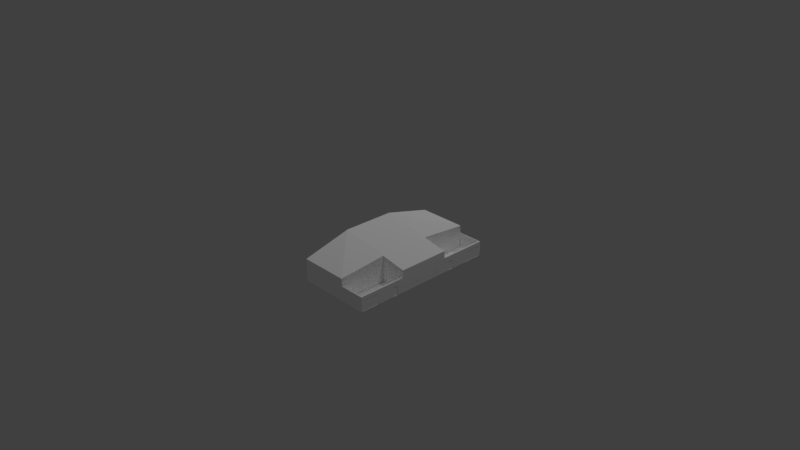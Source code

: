 # Source: CasaGeminada03.blend  (saved by Blender 2.78.0; exported with 4.5.12 LTS)
import bpy
from mathutils import Matrix  # noqa: F401  (used for matrix-valued properties, if any)

bpy.ops.wm.read_factory_settings(use_empty=True)
scene = bpy.context.scene
scene.name = 'Scene'

# ---- collections
col_collection_1 = bpy.data.collections.new('Collection 1'); scene.collection.children.link(col_collection_1)
col_collection_2 = bpy.data.collections.new('Collection 2'); scene.collection.children.link(col_collection_2)
col_collection_11 = bpy.data.collections.new('Collection 11'); scene.collection.children.link(col_collection_11)

# ---- materials (node trees are filled in below, after node groups)
mat_frontcol = bpy.data.materials.new('FrontCol')
mat_frontcol.alpha_threshold = 0.0
mat_frontcol.use_transparent_shadow = False
mat_frontcol.diffuse_color = (1.0, 1.0, 1.0, 1.0)
mat_frontcol.specular_color = (0.3294, 0.3294, 0.3294)
mat_frontcol.roughness = 0.5

# ---- material node trees

# ---- world
world_world = bpy.data.worlds.new('World'); scene.world = world_world
world_world.color = (0.05088, 0.05088, 0.05088)
world_world.use_sun_shadow = False
world_world.sun_shadow_jitter_overblur = 0.0
world_world.cycles.sampling_method = 'MANUAL'

# ---- cameras
cam_camera = bpy.data.cameras.new('Camera')
cam_camera.clip_end = 100.0
cam_camera.lens = 35.0
cam_camera.sensor_width = 32.0
cam_camera.sensor_height = 18.0
cam_camera.ortho_scale = 7.314
cam_camera.dof.focus_distance = 0.0
cam_camera.dof.aperture_fstop = 128.0

# ---- lights
light_lamp_003 = bpy.data.lights.new('Lamp.003', 'POINT')
light_lamp_003.transmission_factor = 0.0
light_lamp_003.cutoff_distance = 30.0
light_lamp_003.energy = 100.0
light_lamp_003.shadow_buffer_clip_start = 1.001
light_lamp_003.shadow_soft_size = 0.1
light_lamp_003.shadow_maximum_resolution = 0.006
light_lamp_003.use_absolute_resolution = True
light_lamp_002 = bpy.data.lights.new('Lamp.002', 'POINT')
light_lamp_002.transmission_factor = 0.0
light_lamp_002.cutoff_distance = 30.0
light_lamp_002.energy = 100.0
light_lamp_002.shadow_buffer_clip_start = 1.001
light_lamp_002.shadow_soft_size = 0.1
light_lamp_002.shadow_maximum_resolution = 0.006
light_lamp_002.use_absolute_resolution = True
light_lamp_001 = bpy.data.lights.new('Lamp.001', 'POINT')
light_lamp_001.transmission_factor = 0.0
light_lamp_001.cutoff_distance = 30.0
light_lamp_001.energy = 100.0
light_lamp_001.shadow_buffer_clip_start = 1.001
light_lamp_001.shadow_soft_size = 0.1
light_lamp_001.shadow_maximum_resolution = 0.006
light_lamp_001.use_absolute_resolution = True
light_lamp = bpy.data.lights.new('Lamp', 'POINT')
light_lamp.transmission_factor = 0.0
light_lamp.cutoff_distance = 30.0
light_lamp.energy = 100.0
light_lamp.shadow_buffer_clip_start = 1.001
light_lamp.shadow_soft_size = 0.1
light_lamp.shadow_maximum_resolution = 0.006
light_lamp.use_absolute_resolution = True

# ---- meshes
me_model_015 = bpy.data.meshes.new('Model.015')
me_model_015.from_pydata([(6.561, 10.0, 0.0), (10.0, 10.0, 0.0), (6.561, 10.0, 2.0), (9.8, 3.494, 2.0), (10.0, 3.494, 2.0), (10.0, 4.327, 1.24), (10.0, 10.0, 2.0), (10.0, 4.327, 0.0), (9.8, 3.494, 0.0), (10.0, 3.494, 0.0), (6.561, 9.9, 0.0), (6.561, 9.9, 2.0), (9.8, 9.9, 2.0), (9.8, 9.9, 0.0), (9.8, 4.327, 1.24), (9.8, 4.327, 0.0), (9.8, 5.007, 0.0), (9.8, 5.007, 1.24), (10.0, 5.007, 1.24), (10.0, 7.365, 1.43), (10.0, 9.679, 1.43), (9.8, 9.679, 1.43), (10.0, 9.679, 0.0), (9.8, 9.679, 0.0), (9.8, 7.365, 1.43), (10.0, 7.365, 0.0), (10.0, 5.007, 0.0), (9.8, 7.365, 0.0), (7.888, 3.494, 0.0), (8.568, 3.494, 1.213), (7.888, 3.494, 1.213), (8.568, 3.494, 0.0), (6.561, 4.331, 1.2), (6.561, 5.281, 1.2), (6.561, 4.331, 0.4824), (6.561, 4.331, 0.8163), (6.561, 5.281, 0.4824), (6.561, 7.9, 1.2), (6.561, 8.851, 1.2), (6.561, 7.9, 0.4824), (6.561, 7.9, 0.8163), (6.561, 8.851, 0.4824), (10.0, 1.278, 1.2), (10.0, 2.228, 1.2), (10.0, 1.278, 0.4824), (10.0, 1.278, 0.8772), (10.0, 2.228, 0.4824), (10.0, 3.494, 2.452), (-9.537e-07, 3.467, 4.125), (6.561, 10.0, 2.426), (10.0, 0.3136, 0.2153), (10.0, 0.3136, 0.0), (10.0, 0.3136, 2.453), (6.832, 3.494, 0.0), (6.832, 3.494, 2.952), (6.561, 3.799, 0.2978), (6.561, 3.8, 2.968), (6.561, 3.8, 0.0), (-3.981e-08, 9.727, 2.496), (0.0, 9.722, 0.0), (0.3339, 10.0, 0.0), (0.333, 10.0, 2.425), (-1.061e-07, 0.3859, 4.128), (0.0, 0.3853, 0.0), (6.561, -10.0, 0.0), (10.0, -10.0, 0.0), (6.561, -10.0, 2.0), (9.8, -3.494, 2.0), (10.0, -3.494, 2.0), (10.0, -4.327, 1.24), (10.0, -10.0, 2.0), (10.0, -4.327, 0.0), (9.8, -3.494, 0.0), (10.0, -3.494, 0.0), (6.561, -9.9, 0.0), (6.561, -9.9, 2.0), (9.8, -9.9, 2.0), (9.8, -9.9, 0.0), (9.8, -4.327, 1.24), (9.8, -4.327, 0.0), (9.8, -5.007, 0.0), (9.8, -5.007, 1.24), (10.0, -5.007, 1.24), (10.0, -7.365, 1.43), (10.0, -9.679, 1.43), (9.8, -9.679, 1.43), (10.0, -9.679, 0.0), (9.8, -9.679, 0.0), (9.8, -7.365, 1.43), (10.0, -7.365, 0.0), (10.0, -5.007, 0.0), (9.8, -7.365, 0.0), (7.888, -3.494, 0.0), (8.568, -3.494, 1.213), (7.888, -3.494, 1.213), (8.568, -3.494, 0.0), (6.561, -4.331, 1.2), (6.561, -5.281, 1.2), (6.561, -4.331, 0.4824), (6.561, -4.331, 0.8163), (6.561, -5.281, 0.4824), (6.561, -7.9, 1.2), (6.561, -8.851, 1.2), (6.561, -7.9, 0.4824), (6.561, -7.9, 0.8163), (6.561, -8.851, 0.4824), (10.0, -1.278, 1.2), (10.0, -2.228, 1.2), (10.0, -1.278, 0.4824), (10.0, -1.278, 0.8772), (10.0, -2.228, 0.4824), (10.0, -3.494, 2.452), (-9.537e-07, -3.467, 4.125), (6.561, -10.0, 2.426), (10.0, -0.3136, 0.2153), (10.0, -0.3136, 0.0), (10.0, -0.3136, 2.453), (6.832, -3.494, 0.0), (6.832, -3.494, 2.952), (6.561, -3.799, 0.2978), (6.561, -3.8, 2.968), (6.561, -3.8, 0.0), (-3.981e-08, -9.727, 2.496), (0.0, -9.722, 0.0), (0.3339, -10.0, 0.0), (0.333, -10.0, 2.425), (-1.061e-07, -0.3859, 4.128), (0.0, -0.3853, 0.0)], [], [(11, 10, 13, 12), (6, 2, 11, 12), (25, 27, 16, 26), (10, 0, 2), (2, 11, 10), (6, 1, 0, 2), (3, 12, 13, 23, 21, 24, 27, 16, 17, 14, 15, 8), (17, 16, 26, 18), (17, 18, 5, 14), (21, 20, 19, 24), (15, 14, 5, 7), (1, 0, 10, 13, 23, 22), (27, 24, 19, 25), (21, 23, 22, 20), (6, 12, 3, 4), (8, 9, 7, 15), (7, 46, 44, 45, 50, 51, 9), (47, 52, 50, 45, 42, 43, 46, 7, 5, 18, 26, 25, 19, 20, 22, 1, 6, 4), (49, 56, 55, 35, 32, 33, 36, 40, 37, 38, 41, 10, 11, 2), (53, 54, 47, 4, 3, 8, 31, 29, 30, 28), (60, 61, 49, 2, 0), (63, 62, 48, 58, 59), (10, 41, 39, 40, 36, 34, 35, 55, 57), (75, 74, 77, 76), (70, 76, 75, 66), (89, 91, 80, 90), (74, 64, 66), (66, 75, 74), (70, 66, 64, 65), (67, 72, 79, 78, 81, 80, 91, 88, 85, 87, 77, 76), (81, 82, 90, 80), (81, 78, 69, 82), (85, 88, 83, 84), (79, 71, 69, 78), (65, 64, 74, 77, 87, 86), (91, 89, 83, 88), (85, 84, 86, 87), (70, 68, 67, 76), (72, 73, 71, 79), (71, 73, 115, 114, 109, 108, 110), (111, 68, 70, 65, 86, 84, 83, 89, 90, 82, 69, 71, 110, 107, 106, 109, 114, 116), (113, 66, 75, 74, 105, 102, 101, 104, 100, 97, 96, 99, 119, 120), (117, 92, 94, 93, 95, 72, 67, 68, 111, 118), (124, 64, 66, 113, 125), (127, 123, 122, 112, 126), (74, 121, 119, 99, 98, 100, 104, 103, 105)])
_uv = me_model_015.uv_layers.new(name='UVMap')
_uv.uv.foreach_set('vector', [-258.3, 78.74, -258.3, 0.0, -385.8, 0.0, -385.8, 78.74, -393.7, 393.7, -258.3, 393.7, -258.3, 389.8, -385.8, 389.8, -393.7, 290.0, -385.8, 290.0, -385.8, 197.1, -393.7, 197.1, -389.8, 0.0, -393.7, 0.0, -393.7, 78.74, -393.7, 78.74, -389.8, 78.74, -389.8, 0.0, 393.7, 78.74, 393.7, 0.0, 258.3, 0.0, 258.3, 78.74, 137.6, 78.74, 389.8, 78.74, 389.8, 0.0, 381.1, 0.0, 381.1, 56.3, 290.0, 56.3, 290.0, 0.0, 197.1, 0.0, 197.1, 48.82, 170.4, 48.82, 170.4, 0.0, 137.6, 0.0, -385.8, 48.82, -385.8, 0.0, -393.7, 0.0, -393.7, 48.82, 385.8, 197.1, 393.7, 197.1, 393.7, 170.4, 385.8, 170.4, 385.8, 381.1, 393.7, 381.1, 393.7, 290.0, 385.8, 290.0, 385.8, 0.0, 385.8, 48.82, 393.7, 48.82, 393.7, 0.0, -393.7, 393.7, -258.3, 393.7, -258.3, 389.8, -385.8, 389.8, -385.8, 381.1, -393.7, 381.1, 385.8, 0.0, 385.8, 56.3, 393.7, 56.3, 393.7, 0.0, -385.8, 56.3, -385.8, 0.0, -393.7, 0.0, -393.7, 56.3, -393.7, 393.7, -385.8, 389.8, -385.8, 137.6, -393.7, 137.6, -385.8, 137.6, -393.7, 137.6, -393.7, 170.4, -385.8, 170.4, -170.4, 0.0, -87.73, 18.99, -50.31, 18.99, -50.31, 34.53, -12.35, 8.475, -12.35, 0.0, -137.6, 0.0, -137.6, 96.54, -12.35, 96.56, -12.35, 8.475, -50.31, 34.53, -50.31, 47.23, -87.73, 47.23, -87.73, 18.99, -170.4, 0.0, -170.4, 48.82, -197.1, 48.82, -197.1, 0.0, -290.0, 0.0, -290.0, 56.3, -381.1, 56.3, -381.1, 0.0, -393.7, 0.0, -393.7, 78.74, -137.6, 78.74, -393.7, 95.52, -149.6, 116.9, -149.6, 11.72, -170.5, 32.14, -170.5, 47.23, -207.9, 47.23, -207.9, 18.99, -311.0, 32.14, -311.0, 47.23, -348.4, 47.23, -348.4, 18.99, -389.8, 0.0, -389.8, 78.74, -393.7, 78.74, 269.0, 1.154e-14, 269.0, 116.2, 393.7, 96.54, 393.7, 78.74, 385.8, 78.74, 385.8, 1.154e-14, 337.3, 1.154e-14, 337.3, 47.74, 310.5, 47.74, 310.5, 1.154e-14, 13.14, 0.0, 13.11, 95.48, 258.3, 95.52, 258.3, 78.74, 258.3, 0.0, 15.17, 0.0, 15.19, 162.5, 136.5, 162.4, 383.0, 98.27, 382.7, 0.0, -389.8, 0.0, -348.4, 18.99, -311.0, 18.99, -311.0, 32.14, -207.9, 18.99, -170.5, 18.99, -170.5, 32.14, -149.6, 11.72, -149.6, 0.0, -258.3, 78.74, -258.3, 0.0, -385.8, 0.0, -385.8, 78.74, -393.7, 393.7, -385.8, 389.8, -258.3, 389.8, -258.3, 393.7, -393.7, 290.0, -385.8, 290.0, -385.8, 197.1, -393.7, 197.1, -389.8, 0.0, -393.7, 0.0, -393.7, 78.74, -393.7, 78.74, -389.8, 78.74, -389.8, 0.0, 393.7, 78.74, 258.3, 78.74, 258.3, 0.0, 393.7, 0.0, 137.6, 78.74, 137.6, 0.0, 170.4, 0.0, 170.4, 48.82, 197.1, 48.82, 197.1, 0.0, 290.0, 0.0, 290.0, 56.3, 381.1, 56.3, 381.1, 0.0, 389.8, 0.0, 389.8, 78.74, -385.8, 48.82, -393.7, 48.82, -393.7, 0.0, -385.8, 0.0, 385.8, 197.1, 385.8, 170.4, 393.7, 170.4, 393.7, 197.1, 385.8, 381.1, 385.8, 290.0, 393.7, 290.0, 393.7, 381.1, 385.8, 0.0, 393.7, 0.0, 393.7, 48.82, 385.8, 48.82, -393.7, 393.7, -258.3, 393.7, -258.3, 389.8, -385.8, 389.8, -385.8, 381.1, -393.7, 381.1, 385.8, 0.0, 393.7, 0.0, 393.7, 56.3, 385.8, 56.3, -385.8, 56.3, -393.7, 56.3, -393.7, 0.0, -385.8, 0.0, -393.7, 393.7, -393.7, 137.6, -385.8, 137.6, -385.8, 389.8, -385.8, 137.6, -393.7, 137.6, -393.7, 170.4, -385.8, 170.4, -170.4, 0.0, -137.6, 0.0, -12.35, 0.0, -12.35, 8.475, -50.31, 34.53, -50.31, 18.99, -87.73, 18.99, -137.6, 96.54, -137.6, 78.74, -393.7, 78.74, -393.7, 0.0, -381.1, 0.0, -381.1, 56.3, -290.0, 56.3, -290.0, 0.0, -197.1, 0.0, -197.1, 48.82, -170.4, 48.82, -170.4, 0.0, -87.73, 18.99, -87.73, 47.23, -50.31, 47.23, -50.31, 34.53, -12.35, 8.475, -12.35, 96.56, -393.7, 95.52, -393.7, 78.74, -389.8, 78.74, -389.8, 0.0, -348.4, 18.99, -348.4, 47.23, -311.0, 47.23, -311.0, 32.14, -207.9, 18.99, -207.9, 47.23, -170.5, 47.23, -170.5, 32.14, -149.6, 11.72, -149.6, 116.9, 269.0, 1.154e-14, 310.5, 1.154e-14, 310.5, 47.74, 337.3, 47.74, 337.3, 1.154e-14, 385.8, 1.154e-14, 385.8, 78.74, 393.7, 78.74, 393.7, 96.54, 269.0, 116.2, 13.14, 0.0, 258.3, 0.0, 258.3, 78.74, 258.3, 95.52, 13.11, 95.48, 15.17, 0.0, 382.7, 0.0, 383.0, 98.27, 136.5, 162.4, 15.19, 162.5, -389.8, 0.0, -149.6, 0.0, -149.6, 11.72, -170.5, 32.14, -170.5, 18.99, -207.9, 18.99, -311.0, 32.14, -311.0, 18.99, -348.4, 18.99])
_uv.active_render = True
_uv = me_model_015.uv_layers.new(name='UVMap.001')
_uv.uv.foreach_set('vector', [0.0, 0.0, 0.0, 0.0, 0.0, 0.0, 0.0, 0.0, 0.0, 0.0, 0.0, 0.0, 0.0, 0.0, 0.0, 0.0, 0.0, 0.0, 0.0, 0.0, 0.0, 0.0, 0.0, 0.0, 0.0, 0.0, 0.0, 0.0, 0.0, 0.0, 0.0, 0.0, 0.0, 0.0, 0.0, 0.0, 0.0, 0.0, 0.0, 0.0, 0.0, 0.0, 0.0, 0.0, 0.0, 0.0, 0.0, 0.0, 0.0, 0.0, 0.0, 0.0, 0.0, 0.0, 0.0, 0.0, 0.0, 0.0, 0.0, 0.0, 0.0, 0.0, 0.0, 0.0, 0.0, 0.0, 0.0, 0.0, 0.0, 0.0, 0.0, 0.0, 0.0, 0.0, 0.0, 0.0, 0.0, 0.0, 0.0, 0.0, 0.0, 0.0, 0.0, 0.0, 0.0, 0.0, 0.0, 0.0, 0.0, 0.0, 0.0, 0.0, 0.0, 0.0, 0.0, 0.0, 0.0, 0.0, 0.0, 0.0, 0.0, 0.0, 0.0, 0.0, 0.0, 0.0, 0.0, 0.0, 0.0, 0.0, 0.0, 0.0, 0.0, 0.0, 0.0, 0.0, 0.0, 0.0, 0.0, 0.0, 0.0, 0.0, 0.0, 0.0, 0.0, 0.0, 0.0, 0.0, 0.0, 0.0, 0.0, 0.0, 0.0, 0.0, 0.0, 0.0, 0.0, 0.0, 0.0, 0.0, 0.0, 0.0, 0.0, 0.0, 0.0, 0.0, 0.0, 0.0, 0.0, 0.0, 0.0, 0.0, 0.0, 0.0, 0.0, 0.0, 0.0, 0.0, 0.0, 0.0, 0.0, 0.0, 0.0, 0.0, 0.0, 0.0, 0.0, 0.0, 0.0, 0.0, 0.0, 0.0, 0.0, 0.0, 0.0, 0.0, 0.0, 0.0, 0.0, 0.0, 0.0, 0.0, 0.0, 0.0, 0.0, 0.0, 0.0, 0.0, 0.0, 0.0, 0.0, 0.0, 0.0, 0.0, 0.0, 0.0, 0.0, 0.0, 0.0, 0.0, 0.0, 0.0, 0.0, 0.0, 0.0, 0.0, 0.0, 0.0, 0.0, 0.0, 0.0, 0.0, 0.0, 0.0, 0.0, 0.0, 0.0, 0.0, 0.0, 0.0, 0.0, 0.0, 0.0, 0.0, 0.0, 0.0, 0.0, 0.0, 0.0, 0.0, 0.0, 0.0, 0.0, 0.0, 0.0, 0.0, 0.0, 0.0, 0.0, 0.0, 0.0, 0.0, 0.0, 0.0, 0.0, 0.0, 0.0, 0.0, 0.0, 0.0, 0.0, 0.0, 0.0, 0.0, 0.0, 0.0, 0.0, 0.0, 0.0, 0.0, 0.0, 0.0, 0.0, 0.0, 0.0, 0.0, 0.0, 0.0, 0.0, 0.0, 0.0, 0.0, 0.0, 0.0, 0.0, 0.0, 0.0, 0.0, 0.0, 0.0, 0.0, 0.0, 0.0, 0.0, 0.0, 0.0, 0.0, 0.0, 0.0, 0.0, 0.0, 0.0, 0.0, 0.0, 0.0, 0.0, 0.0, 0.0, 0.0, 0.0, 0.0, 0.0, 0.0, 0.0, 0.0, 0.0, 0.0, 0.0, 0.0, 0.0, 0.0, 0.0, 0.0, 0.0, 0.0, 0.0, 0.0, 0.0, 0.0, 0.0, 0.0, 0.0, 0.0, 0.0, 0.0, 0.0, 0.0, 0.0, 0.0, 0.0, 0.0, 0.0, 0.0, 0.0, 0.0, 0.0, 0.0, 0.0, 0.0, 0.0, 0.0, 0.0, 0.0, 0.0, 0.0, 0.0, 0.0, 0.0, 0.0, 0.0, 0.0, 0.0, 0.0, 0.0, 0.0, 0.0, 0.0, 0.0, 0.0, 0.0, 0.0, 0.0, 0.0, 0.0, 0.0, 0.0, 0.0, 0.0, 0.0, 0.0, 0.0, 0.0, 0.0, 0.0, 0.0, 0.0, 0.0, 0.0, 0.0, 0.0, 0.0, 0.0, 0.0, 0.0, 0.0, 0.0, 0.0, 0.0, 0.0, 0.0, 0.0, 0.0, 0.0, 0.0, 0.0, 0.0, 0.0, 0.0, 0.0, 0.0, 0.0, 0.0, 0.0, 0.0, 0.0, 0.0, 0.0, 0.0, 0.0, 0.0, 0.0, 0.0, 0.0, 0.0, 0.0, 0.0, 0.0, 0.0, 0.0, 0.0, 0.0, 0.0, 0.0, 0.0, 0.0, 0.0, 0.0, 0.0, 0.0, 0.0, 0.0, 0.0, 0.0, 0.0, 0.0, 0.0, 0.0, 0.0, 0.0, 0.0, 0.0, 0.0, 0.0, 0.0, 0.0, 0.0, 0.0, 0.0, 0.0, 0.0, 0.0, 0.0, 0.0, 0.0, 0.0, 0.0, 0.0, 0.0, 0.0, 0.0, 0.0, 0.0, 0.0, 0.0, 0.0, 0.0, 0.0, 0.0, 0.0, 0.0, 0.0, 0.0, 0.0, 0.0, 0.0, 0.0, 0.0, 0.0, 0.0, 0.0, 0.0, 0.0, 0.0, 0.0, 0.0, 0.0, 0.0, 0.0, 0.0, 0.0, 0.0, 0.0, 0.0, 0.0, 0.0, 0.0, 0.0, 0.0, 0.0, 0.0, 0.0, 0.0, 0.0, 0.0, 0.0, 0.0, 0.0, 0.0, 0.0, 0.0, 0.0, 0.0, 0.0, 0.0, 0.0, 0.0, 0.0, 0.0, 0.0, 0.0, 0.0, 0.0, 0.0, 0.0, 0.0, 0.0, 0.0, 0.0, 0.0, 0.0, 0.0, 0.0, 0.0, 0.0, 0.0, 0.0, 0.0, 0.0, 0.0, 0.0, 0.0, 0.0, 0.0, 0.0, 0.0, 0.0, 0.0, 0.0, 0.0, 0.0, 0.0, 0.0, 0.0, 0.0, 0.0, 0.0, 0.0, 0.0, 0.0, 0.0])
_uv = me_model_015.uv_layers.new(name='UVMap.002')
_uv.uv.foreach_set('vector', [0.0, 0.0, 0.0, 0.0, 0.0, 0.0, 0.0, 0.0, 0.0, 0.0, 0.0, 0.0, 0.0, 0.0, 0.0, 0.0, 0.0, 0.0, 0.0, 0.0, 0.0, 0.0, 0.0, 0.0, 0.0, 0.0, 0.0, 0.0, 0.0, 0.0, 0.0, 0.0, 0.0, 0.0, 0.0, 0.0, 0.0, 0.0, 0.0, 0.0, 0.0, 0.0, 0.0, 0.0, 0.0, 0.0, 0.0, 0.0, 0.0, 0.0, 0.0, 0.0, 0.0, 0.0, 0.0, 0.0, 0.0, 0.0, 0.0, 0.0, 0.0, 0.0, 0.0, 0.0, 0.0, 0.0, 0.0, 0.0, 0.0, 0.0, 0.0, 0.0, 0.0, 0.0, 0.0, 0.0, 0.0, 0.0, 0.0, 0.0, 0.0, 0.0, 0.0, 0.0, 0.0, 0.0, 0.0, 0.0, 0.0, 0.0, 0.0, 0.0, 0.0, 0.0, 0.0, 0.0, 0.0, 0.0, 0.0, 0.0, 0.0, 0.0, 0.0, 0.0, 0.0, 0.0, 0.0, 0.0, 0.0, 0.0, 0.0, 0.0, 0.0, 0.0, 0.0, 0.0, 0.0, 0.0, 0.0, 0.0, 0.0, 0.0, 0.0, 0.0, 0.0, 0.0, 0.0, 0.0, 0.0, 0.0, 0.0, 0.0, 0.0, 0.0, 0.0, 0.0, 0.0, 0.0, 0.0, 0.0, 0.0, 0.0, 0.0, 0.0, 0.0, 0.0, 0.0, 0.0, 0.0, 0.0, 0.0, 0.0, 0.0, 0.0, 0.0, 0.0, 0.0, 0.0, 0.0, 0.0, 0.0, 0.0, 0.0, 0.0, 0.0, 0.0, 0.0, 0.0, 0.0, 0.0, 0.0, 0.0, 0.0, 0.0, 0.0, 0.0, 0.0, 0.0, 0.0, 0.0, 0.0, 0.0, 0.0, 0.0, 0.0, 0.0, 0.0, 0.0, 0.0, 0.0, 0.0, 0.0, 0.0, 0.0, 0.0, 0.0, 0.0, 0.0, 0.0, 0.0, 0.0, 0.0, 0.0, 0.0, 0.0, 0.0, 0.0, 0.0, 0.0, 0.0, 0.0, 0.0, 0.0, 0.0, 0.0, 0.0, 0.0, 0.0, 0.0, 0.0, 0.0, 0.0, 0.0, 0.0, 0.0, 0.0, 0.0, 0.0, 0.0, 0.0, 0.0, 0.0, 0.0, 0.0, 0.0, 0.0, 0.0, 0.0, 0.0, 0.0, 0.0, 0.0, 0.0, 0.0, 0.0, 0.0, 0.0, 0.0, 0.0, 0.0, 0.0, 0.0, 0.0, 0.0, 0.0, 0.0, 0.0, 0.0, 0.0, 0.0, 0.0, 0.0, 0.0, 0.0, 0.0, 0.0, 0.0, 0.0, 0.0, 0.0, 0.0, 0.0, 0.0, 0.0, 0.0, 0.0, 0.0, 0.0, 0.0, 0.0, 0.0, 0.0, 0.0, 0.0, 0.0, 0.0, 0.0, 0.0, 0.0, 0.0, 0.0, 0.0, 0.0, 0.0, 0.0, 0.0, 0.0, 0.0, 0.0, 0.0, 0.0, 0.0, 0.0, 0.0, 0.0, 0.0, 0.0, 0.0, 0.0, 0.0, 0.0, 0.0, 0.0, 0.0, 0.0, 0.0, 0.0, 0.0, 0.0, 0.0, 0.0, 0.0, 0.0, 0.0, 0.0, 0.0, 0.0, 0.0, 0.0, 0.0, 0.0, 0.0, 0.0, 0.0, 0.0, 0.0, 0.0, 0.0, 0.0, 0.0, 0.0, 0.0, 0.0, 0.0, 0.0, 0.0, 0.0, 0.0, 0.0, 0.0, 0.0, 0.0, 0.0, 0.0, 0.0, 0.0, 0.0, 0.0, 0.0, 0.0, 0.0, 0.0, 0.0, 0.0, 0.0, 0.0, 0.0, 0.0, 0.0, 0.0, 0.0, 0.0, 0.0, 0.0, 0.0, 0.0, 0.0, 0.0, 0.0, 0.0, 0.0, 0.0, 0.0, 0.0, 0.0, 0.0, 0.0, 0.0, 0.0, 0.0, 0.0, 0.0, 0.0, 0.0, 0.0, 0.0, 0.0, 0.0, 0.0, 0.0, 0.0, 0.0, 0.0, 0.0, 0.0, 0.0, 0.0, 0.0, 0.0, 0.0, 0.0, 0.0, 0.0, 0.0, 0.0, 0.0, 0.0, 0.0, 0.0, 0.0, 0.0, 0.0, 0.0, 0.0, 0.0, 0.0, 0.0, 0.0, 0.0, 0.0, 0.0, 0.0, 0.0, 0.0, 0.0, 0.0, 0.0, 0.0, 0.0, 0.0, 0.0, 0.0, 0.0, 0.0, 0.0, 0.0, 0.0, 0.0, 0.0, 0.0, 0.0, 0.0, 0.0, 0.0, 0.0, 0.0, 0.0, 0.0, 0.0, 0.0, 0.0, 0.0, 0.0, 0.0, 0.0, 0.0, 0.0, 0.0, 0.0, 0.0, 0.0, 0.0, 0.0, 0.0, 0.0, 0.0, 0.0, 0.0, 0.0, 0.0, 0.0, 0.0, 0.0, 0.0, 0.0, 0.0, 0.0, 0.0, 0.0, 0.0, 0.0, 0.0, 0.0, 0.0, 0.0, 0.0, 0.0, 0.0, 0.0, 0.0, 0.0, 0.0, 0.0, 0.0, 0.0, 0.0, 0.0, 0.0, 0.0, 0.0, 0.0, 0.0, 0.0, 0.0, 0.0, 0.0, 0.0, 0.0, 0.0, 0.0, 0.0, 0.0, 0.0, 0.0, 0.0, 0.0, 0.0, 0.0, 0.0, 0.0, 0.0, 0.0, 0.0, 0.0, 0.0, 0.0, 0.0, 0.0, 0.0, 0.0, 0.0, 0.0, 0.0, 0.0, 0.0, 0.0, 0.0, 0.0, 0.0, 0.0, 0.0, 0.0, 0.0, 0.0, 0.0, 0.0, 0.0, 0.0, 0.0, 0.0])
_uv = me_model_015.uv_layers.new(name='UVMap.003')
_uv.uv.foreach_set('vector', [0.0, 0.0, 0.0, 0.0, 0.0, 0.0, 0.0, 0.0, 0.0, 0.0, 0.0, 0.0, 0.0, 0.0, 0.0, 0.0, 0.0, 0.0, 0.0, 0.0, 0.0, 0.0, 0.0, 0.0, 0.0, 0.0, 0.0, 0.0, 0.0, 0.0, 0.0, 0.0, 0.0, 0.0, 0.0, 0.0, 0.0, 0.0, 0.0, 0.0, 0.0, 0.0, 0.0, 0.0, 0.0, 0.0, 0.0, 0.0, 0.0, 0.0, 0.0, 0.0, 0.0, 0.0, 0.0, 0.0, 0.0, 0.0, 0.0, 0.0, 0.0, 0.0, 0.0, 0.0, 0.0, 0.0, 0.0, 0.0, 0.0, 0.0, 0.0, 0.0, 0.0, 0.0, 0.0, 0.0, 0.0, 0.0, 0.0, 0.0, 0.0, 0.0, 0.0, 0.0, 0.0, 0.0, 0.0, 0.0, 0.0, 0.0, 0.0, 0.0, 0.0, 0.0, 0.0, 0.0, 0.0, 0.0, 0.0, 0.0, 0.0, 0.0, 0.0, 0.0, 0.0, 0.0, 0.0, 0.0, 0.0, 0.0, 0.0, 0.0, 0.0, 0.0, 0.0, 0.0, 0.0, 0.0, 0.0, 0.0, 0.0, 0.0, 0.0, 0.0, 0.0, 0.0, 0.0, 0.0, 0.0, 0.0, 0.0, 0.0, 0.0, 0.0, 0.0, 0.0, 0.0, 0.0, 0.0, 0.0, 0.0, 0.0, 0.0, 0.0, 0.0, 0.0, 0.0, 0.0, 0.0, 0.0, 0.0, 0.0, 0.0, 0.0, 0.0, 0.0, 0.0, 0.0, 0.0, 0.0, 0.0, 0.0, 0.0, 0.0, 0.0, 0.0, 0.0, 0.0, 0.0, 0.0, 0.0, 0.0, 0.0, 0.0, 0.0, 0.0, 0.0, 0.0, 0.0, 0.0, 0.0, 0.0, 0.0, 0.0, 0.0, 0.0, 0.0, 0.0, 0.0, 0.0, 0.0, 0.0, 0.0, 0.0, 0.0, 0.0, 0.0, 0.0, 0.0, 0.0, 0.0, 0.0, 0.0, 0.0, 0.0, 0.0, 0.0, 0.0, 0.0, 0.0, 0.0, 0.0, 0.0, 0.0, 0.0, 0.0, 0.0, 0.0, 0.0, 0.0, 0.0, 0.0, 0.0, 0.0, 0.0, 0.0, 0.0, 0.0, 0.0, 0.0, 0.0, 0.0, 0.0, 0.0, 0.0, 0.0, 0.0, 0.0, 0.0, 0.0, 0.0, 0.0, 0.0, 0.0, 0.0, 0.0, 0.0, 0.0, 0.0, 0.0, 0.0, 0.0, 0.0, 0.0, 0.0, 0.0, 0.0, 0.0, 0.0, 0.0, 0.0, 0.0, 0.0, 0.0, 0.0, 0.0, 0.0, 0.0, 0.0, 0.0, 0.0, 0.0, 0.0, 0.0, 0.0, 0.0, 0.0, 0.0, 0.0, 0.0, 0.0, 0.0, 0.0, 0.0, 0.0, 0.0, 0.0, 0.0, 0.0, 0.0, 0.0, 0.0, 0.0, 0.0, 0.0, 0.0, 0.0, 0.0, 0.0, 0.0, 0.0, 0.0, 0.0, 0.0, 0.0, 0.0, 0.0, 0.0, 0.0, 0.0, 0.0, 0.0, 0.0, 0.0, 0.0, 0.0, 0.0, 0.0, 0.0, 0.0, 0.0, 0.0, 0.0, 0.0, 0.0, 0.0, 0.0, 0.0, 0.0, 0.0, 0.0, 0.0, 0.0, 0.0, 0.0, 0.0, 0.0, 0.0, 0.0, 0.0, 0.0, 0.0, 0.0, 0.0, 0.0, 0.0, 0.0, 0.0, 0.0, 0.0, 0.0, 0.0, 0.0, 0.0, 0.0, 0.0, 0.0, 0.0, 0.0, 0.0, 0.0, 0.0, 0.0, 0.0, 0.0, 0.0, 0.0, 0.0, 0.0, 0.0, 0.0, 0.0, 0.0, 0.0, 0.0, 0.0, 0.0, 0.0, 0.0, 0.0, 0.0, 0.0, 0.0, 0.0, 0.0, 0.0, 0.0, 0.0, 0.0, 0.0, 0.0, 0.0, 0.0, 0.0, 0.0, 0.0, 0.0, 0.0, 0.0, 0.0, 0.0, 0.0, 0.0, 0.0, 0.0, 0.0, 0.0, 0.0, 0.0, 0.0, 0.0, 0.0, 0.0, 0.0, 0.0, 0.0, 0.0, 0.0, 0.0, 0.0, 0.0, 0.0, 0.0, 0.0, 0.0, 0.0, 0.0, 0.0, 0.0, 0.0, 0.0, 0.0, 0.0, 0.0, 0.0, 0.0, 0.0, 0.0, 0.0, 0.0, 0.0, 0.0, 0.0, 0.0, 0.0, 0.0, 0.0, 0.0, 0.0, 0.0, 0.0, 0.0, 0.0, 0.0, 0.0, 0.0, 0.0, 0.0, 0.0, 0.0, 0.0, 0.0, 0.0, 0.0, 0.0, 0.0, 0.0, 0.0, 0.0, 0.0, 0.0, 0.0, 0.0, 0.0, 0.0, 0.0, 0.0, 0.0, 0.0, 0.0, 0.0, 0.0, 0.0, 0.0, 0.0, 0.0, 0.0, 0.0, 0.0, 0.0, 0.0, 0.0, 0.0, 0.0, 0.0, 0.0, 0.0, 0.0, 0.0, 0.0, 0.0, 0.0, 0.0, 0.0, 0.0, 0.0, 0.0, 0.0, 0.0, 0.0, 0.0, 0.0, 0.0, 0.0, 0.0, 0.0, 0.0, 0.0, 0.0, 0.0, 0.0, 0.0, 0.0, 0.0, 0.0, 0.0, 0.0, 0.0, 0.0, 0.0, 0.0, 0.0, 0.0, 0.0, 0.0, 0.0, 0.0, 0.0, 0.0, 0.0, 0.0, 0.0, 0.0, 0.0, 0.0, 0.0, 0.0, 0.0, 0.0, 0.0, 0.0, 0.0, 0.0, 0.0, 0.0, 0.0, 0.0, 0.0, 0.0, 0.0])
_uv = me_model_015.uv_layers.new(name='UVMap.004')
_uv.uv.foreach_set('vector', [0.0, 0.0, 0.0, 0.0, 0.0, 0.0, 0.0, 0.0, 0.0, 0.0, 0.0, 0.0, 0.0, 0.0, 0.0, 0.0, 0.0, 0.0, 0.0, 0.0, 0.0, 0.0, 0.0, 0.0, 0.0, 0.0, 0.0, 0.0, 0.0, 0.0, 0.0, 0.0, 0.0, 0.0, 0.0, 0.0, 0.0, 0.0, 0.0, 0.0, 0.0, 0.0, 0.0, 0.0, 0.0, 0.0, 0.0, 0.0, 0.0, 0.0, 0.0, 0.0, 0.0, 0.0, 0.0, 0.0, 0.0, 0.0, 0.0, 0.0, 0.0, 0.0, 0.0, 0.0, 0.0, 0.0, 0.0, 0.0, 0.0, 0.0, 0.0, 0.0, 0.0, 0.0, 0.0, 0.0, 0.0, 0.0, 0.0, 0.0, 0.0, 0.0, 0.0, 0.0, 0.0, 0.0, 0.0, 0.0, 0.0, 0.0, 0.0, 0.0, 0.0, 0.0, 0.0, 0.0, 0.0, 0.0, 0.0, 0.0, 0.0, 0.0, 0.0, 0.0, 0.0, 0.0, 0.0, 0.0, 0.0, 0.0, 0.0, 0.0, 0.0, 0.0, 0.0, 0.0, 0.0, 0.0, 0.0, 0.0, 0.0, 0.0, 0.0, 0.0, 0.0, 0.0, 0.0, 0.0, 0.0, 0.0, 0.0, 0.0, 0.0, 0.0, 0.0, 0.0, 0.0, 0.0, 0.0, 0.0, 0.0, 0.0, 0.0, 0.0, 0.0, 0.0, 0.0, 0.0, 0.0, 0.0, 0.0, 0.0, 0.0, 0.0, 0.0, 0.0, 0.0, 0.0, 0.0, 0.0, 0.0, 0.0, 0.0, 0.0, 0.0, 0.0, 0.0, 0.0, 0.0, 0.0, 0.0, 0.0, 0.0, 0.0, 0.0, 0.0, 0.0, 0.0, 0.0, 0.0, 0.0, 0.0, 0.0, 0.0, 0.0, 0.0, 0.0, 0.0, 0.0, 0.0, 0.0, 0.0, 0.0, 0.0, 0.0, 0.0, 0.0, 0.0, 0.0, 0.0, 0.0, 0.0, 0.0, 0.0, 0.0, 0.0, 0.0, 0.0, 0.0, 0.0, 0.0, 0.0, 0.0, 0.0, 0.0, 0.0, 0.0, 0.0, 0.0, 0.0, 0.0, 0.0, 0.0, 0.0, 0.0, 0.0, 0.0, 0.0, 0.0, 0.0, 0.0, 0.0, 0.0, 0.0, 0.0, 0.0, 0.0, 0.0, 0.0, 0.0, 0.0, 0.0, 0.0, 0.0, 0.0, 0.0, 0.0, 0.0, 0.0, 0.0, 0.0, 0.0, 0.0, 0.0, 0.0, 0.0, 0.0, 0.0, 0.0, 0.0, 0.0, 0.0, 0.0, 0.0, 0.0, 0.0, 0.0, 0.0, 0.0, 0.0, 0.0, 0.0, 0.0, 0.0, 0.0, 0.0, 0.0, 0.0, 0.0, 0.0, 0.0, 0.0, 0.0, 0.0, 0.0, 0.0, 0.0, 0.0, 0.0, 0.0, 0.0, 0.0, 0.0, 0.0, 0.0, 0.0, 0.0, 0.0, 0.0, 0.0, 0.0, 0.0, 0.0, 0.0, 0.0, 0.0, 0.0, 0.0, 0.0, 0.0, 0.0, 0.0, 0.0, 0.0, 0.0, 0.0, 0.0, 0.0, 0.0, 0.0, 0.0, 0.0, 0.0, 0.0, 0.0, 0.0, 0.0, 0.0, 0.0, 0.0, 0.0, 0.0, 0.0, 0.0, 0.0, 0.0, 0.0, 0.0, 0.0, 0.0, 0.0, 0.0, 0.0, 0.0, 0.0, 0.0, 0.0, 0.0, 0.0, 0.0, 0.0, 0.0, 0.0, 0.0, 0.0, 0.0, 0.0, 0.0, 0.0, 0.0, 0.0, 0.0, 0.0, 0.0, 0.0, 0.0, 0.0, 0.0, 0.0, 0.0, 0.0, 0.0, 0.0, 0.0, 0.0, 0.0, 0.0, 0.0, 0.0, 0.0, 0.0, 0.0, 0.0, 0.0, 0.0, 0.0, 0.0, 0.0, 0.0, 0.0, 0.0, 0.0, 0.0, 0.0, 0.0, 0.0, 0.0, 0.0, 0.0, 0.0, 0.0, 0.0, 0.0, 0.0, 0.0, 0.0, 0.0, 0.0, 0.0, 0.0, 0.0, 0.0, 0.0, 0.0, 0.0, 0.0, 0.0, 0.0, 0.0, 0.0, 0.0, 0.0, 0.0, 0.0, 0.0, 0.0, 0.0, 0.0, 0.0, 0.0, 0.0, 0.0, 0.0, 0.0, 0.0, 0.0, 0.0, 0.0, 0.0, 0.0, 0.0, 0.0, 0.0, 0.0, 0.0, 0.0, 0.0, 0.0, 0.0, 0.0, 0.0, 0.0, 0.0, 0.0, 0.0, 0.0, 0.0, 0.0, 0.0, 0.0, 0.0, 0.0, 0.0, 0.0, 0.0, 0.0, 0.0, 0.0, 0.0, 0.0, 0.0, 0.0, 0.0, 0.0, 0.0, 0.0, 0.0, 0.0, 0.0, 0.0, 0.0, 0.0, 0.0, 0.0, 0.0, 0.0, 0.0, 0.0, 0.0, 0.0, 0.0, 0.0, 0.0, 0.0, 0.0, 0.0, 0.0, 0.0, 0.0, 0.0, 0.0, 0.0, 0.0, 0.0, 0.0, 0.0, 0.0, 0.0, 0.0, 0.0, 0.0, 0.0, 0.0, 0.0, 0.0, 0.0, 0.0, 0.0, 0.0, 0.0, 0.0, 0.0, 0.0, 0.0, 0.0, 0.0, 0.0, 0.0, 0.0, 0.0, 0.0, 0.0, 0.0, 0.0, 0.0, 0.0, 0.0, 0.0, 0.0, 0.0, 0.0, 0.0, 0.0, 0.0, 0.0, 0.0, 0.0, 0.0, 0.0, 0.0, 0.0, 0.0, 0.0, 0.0, 0.0, 0.0, 0.0, 0.0, 0.0, 0.0])
_uv = me_model_015.uv_layers.new(name='UVMap.005')
_uv.uv.foreach_set('vector', [0.0, 0.0, 0.0, 0.0, 0.0, 0.0, 0.0, 0.0, 0.0, 0.0, 0.0, 0.0, 0.0, 0.0, 0.0, 0.0, 0.0, 0.0, 0.0, 0.0, 0.0, 0.0, 0.0, 0.0, 0.0, 0.0, 0.0, 0.0, 0.0, 0.0, 0.0, 0.0, 0.0, 0.0, 0.0, 0.0, 0.0, 0.0, 0.0, 0.0, 0.0, 0.0, 0.0, 0.0, 0.0, 0.0, 0.0, 0.0, 0.0, 0.0, 0.0, 0.0, 0.0, 0.0, 0.0, 0.0, 0.0, 0.0, 0.0, 0.0, 0.0, 0.0, 0.0, 0.0, 0.0, 0.0, 0.0, 0.0, 0.0, 0.0, 0.0, 0.0, 0.0, 0.0, 0.0, 0.0, 0.0, 0.0, 0.0, 0.0, 0.0, 0.0, 0.0, 0.0, 0.0, 0.0, 0.0, 0.0, 0.0, 0.0, 0.0, 0.0, 0.0, 0.0, 0.0, 0.0, 0.0, 0.0, 0.0, 0.0, 0.0, 0.0, 0.0, 0.0, 0.0, 0.0, 0.0, 0.0, 0.0, 0.0, 0.0, 0.0, 0.0, 0.0, 0.0, 0.0, 0.0, 0.0, 0.0, 0.0, 0.0, 0.0, 0.0, 0.0, 0.0, 0.0, 0.0, 0.0, 0.0, 0.0, 0.0, 0.0, 0.0, 0.0, 0.0, 0.0, 0.0, 0.0, 0.0, 0.0, 0.0, 0.0, 0.0, 0.0, 0.0, 0.0, 0.0, 0.0, 0.0, 0.0, 0.0, 0.0, 0.0, 0.0, 0.0, 0.0, 0.0, 0.0, 0.0, 0.0, 0.0, 0.0, 0.0, 0.0, 0.0, 0.0, 0.0, 0.0, 0.0, 0.0, 0.0, 0.0, 0.0, 0.0, 0.0, 0.0, 0.0, 0.0, 0.0, 0.0, 0.0, 0.0, 0.0, 0.0, 0.0, 0.0, 0.0, 0.0, 0.0, 0.0, 0.0, 0.0, 0.0, 0.0, 0.0, 0.0, 0.0, 0.0, 0.0, 0.0, 0.0, 0.0, 0.0, 0.0, 0.0, 0.0, 0.0, 0.0, 0.0, 0.0, 0.0, 0.0, 0.0, 0.0, 0.0, 0.0, 0.0, 0.0, 0.0, 0.0, 0.0, 0.0, 0.0, 0.0, 0.0, 0.0, 0.0, 0.0, 0.0, 0.0, 0.0, 0.0, 0.0, 0.0, 0.0, 0.0, 0.0, 0.0, 0.0, 0.0, 0.0, 0.0, 0.0, 0.0, 0.0, 0.0, 0.0, 0.0, 0.0, 0.0, 0.0, 0.0, 0.0, 0.0, 0.0, 0.0, 0.0, 0.0, 0.0, 0.0, 0.0, 0.0, 0.0, 0.0, 0.0, 0.0, 0.0, 0.0, 0.0, 0.0, 0.0, 0.0, 0.0, 0.0, 0.0, 0.0, 0.0, 0.0, 0.0, 0.0, 0.0, 0.0, 0.0, 0.0, 0.0, 0.0, 0.0, 0.0, 0.0, 0.0, 0.0, 0.0, 0.0, 0.0, 0.0, 0.0, 0.0, 0.0, 0.0, 0.0, 0.0, 0.0, 0.0, 0.0, 0.0, 0.0, 0.0, 0.0, 0.0, 0.0, 0.0, 0.0, 0.0, 0.0, 0.0, 0.0, 0.0, 0.0, 0.0, 0.0, 0.0, 0.0, 0.0, 0.0, 0.0, 0.0, 0.0, 0.0, 0.0, 0.0, 0.0, 0.0, 0.0, 0.0, 0.0, 0.0, 0.0, 0.0, 0.0, 0.0, 0.0, 0.0, 0.0, 0.0, 0.0, 0.0, 0.0, 0.0, 0.0, 0.0, 0.0, 0.0, 0.0, 0.0, 0.0, 0.0, 0.0, 0.0, 0.0, 0.0, 0.0, 0.0, 0.0, 0.0, 0.0, 0.0, 0.0, 0.0, 0.0, 0.0, 0.0, 0.0, 0.0, 0.0, 0.0, 0.0, 0.0, 0.0, 0.0, 0.0, 0.0, 0.0, 0.0, 0.0, 0.0, 0.0, 0.0, 0.0, 0.0, 0.0, 0.0, 0.0, 0.0, 0.0, 0.0, 0.0, 0.0, 0.0, 0.0, 0.0, 0.0, 0.0, 0.0, 0.0, 0.0, 0.0, 0.0, 0.0, 0.0, 0.0, 0.0, 0.0, 0.0, 0.0, 0.0, 0.0, 0.0, 0.0, 0.0, 0.0, 0.0, 0.0, 0.0, 0.0, 0.0, 0.0, 0.0, 0.0, 0.0, 0.0, 0.0, 0.0, 0.0, 0.0, 0.0, 0.0, 0.0, 0.0, 0.0, 0.0, 0.0, 0.0, 0.0, 0.0, 0.0, 0.0, 0.0, 0.0, 0.0, 0.0, 0.0, 0.0, 0.0, 0.0, 0.0, 0.0, 0.0, 0.0, 0.0, 0.0, 0.0, 0.0, 0.0, 0.0, 0.0, 0.0, 0.0, 0.0, 0.0, 0.0, 0.0, 0.0, 0.0, 0.0, 0.0, 0.0, 0.0, 0.0, 0.0, 0.0, 0.0, 0.0, 0.0, 0.0, 0.0, 0.0, 0.0, 0.0, 0.0, 0.0, 0.0, 0.0, 0.0, 0.0, 0.0, 0.0, 0.0, 0.0, 0.0, 0.0, 0.0, 0.0, 0.0, 0.0, 0.0, 0.0, 0.0, 0.0, 0.0, 0.0, 0.0, 0.0, 0.0, 0.0, 0.0, 0.0, 0.0, 0.0, 0.0, 0.0, 0.0, 0.0, 0.0, 0.0, 0.0, 0.0, 0.0, 0.0, 0.0, 0.0, 0.0, 0.0, 0.0, 0.0, 0.0, 0.0, 0.0, 0.0, 0.0, 0.0, 0.0, 0.0, 0.0, 0.0, 0.0, 0.0, 0.0, 0.0, 0.0, 0.0, 0.0, 0.0, 0.0, 0.0, 0.0, 0.0, 0.0, 0.0, 0.0, 0.0])
me_model_015.materials.append(mat_frontcol)
me_model_015.use_remesh_preserve_volume = False
me_model_015.use_remesh_preserve_attributes = False
me_model_015.use_mirror_vertex_groups = False
me_model_015.update()
me_model_011 = bpy.data.meshes.new('Model.011')
me_model_011.from_pydata([(6.561, -3.494, 0.0), (10.0, 0.0, 0.0), (0.0, 0.0, 0.0), (0.0, -10.0, 3.0), (0.0, -10.0, 0.0), (6.561, -10.0, 3.0), (6.561, -3.494, 3.585), (10.0, 0.0, 3.0), (0.0, 0.0, 4.7), (0.0, -3.494, 4.7), (10.0, -3.494, 3.0), (6.561, -3.494, 2.995), (10.0, -3.494, 2.452), (10.0, 0.0, 2.453), (0.0, 0.0, 4.129), (0.0, -10.0, 2.425), (-9.537e-07, -3.467, 4.125), (6.561, -10.0, 2.426), (10.0, -0.3136, 0.2153), (10.0, -0.3136, 0.0), (10.0, -0.3136, 2.453), (9.689, 0.0, 0.0), (9.693, 0.0, 2.504), (6.832, -3.494, 0.0), (6.832, -3.494, 2.952), (6.561, -3.799, 0.2978), (6.561, -3.8, 2.968), (6.561, -3.8, 0.0), (-3.981e-08, -9.727, 2.496), (0.0, -9.722, 0.0), (0.3339, -10.0, 0.0), (0.333, -10.0, 2.425), (0.3898, 0.0, 0.0), (0.3918, 0.0, 4.063), (-1.061e-07, -0.3859, 4.128), (0.0, -0.3853, 0.0), (6.561, 3.494, 0.0), (10.0, 0.0, 0.0), (0.0, 0.0, 0.0), (0.0, 10.0, 3.0), (0.0, 10.0, 0.0), (6.561, 10.0, 3.0), (6.561, 3.494, 3.585), (10.0, 0.0, 3.0), (0.0, 0.0, 4.7), (0.0, 3.494, 4.7), (10.0, 3.494, 3.0), (6.561, 3.494, 2.995), (10.0, 3.494, 2.452), (10.0, 0.0, 2.453), (0.0, 0.0, 4.129), (0.0, 10.0, 2.425), (-9.537e-07, 3.467, 4.125), (6.561, 10.0, 2.426), (10.0, 0.3136, 0.2153), (10.0, 0.3136, 0.0), (10.0, 0.3136, 2.453), (9.689, 0.0, 0.0), (9.693, 0.0, 2.504), (6.832, 3.494, 0.0), (6.832, 3.494, 2.952), (6.561, 3.799, 0.2978), (6.561, 3.8, 2.968), (6.561, 3.8, 0.0), (-3.981e-08, 9.727, 2.496), (0.0, 9.722, 0.0), (0.3339, 10.0, 0.0), (0.333, 10.0, 2.425), (0.3898, 0.0, 0.0), (0.3918, 0.0, 4.063), (-1.061e-07, 0.3859, 4.128), (0.0, 0.3853, 0.0)], [], [(0, 23, 24, 11), (4, 30, 31, 15), (10, 12, 20, 13, 7), (1, 13, 22, 21), (3, 9, 8, 14, 34, 16, 28, 15), (5, 17, 26, 11, 6), (12, 10, 6, 11, 24), (14, 33, 22, 13, 7, 8), (14, 2, 35, 34), (17, 5, 3, 15, 31), (27, 0, 11, 26, 25), (29, 4, 15, 28), (32, 33, 14, 2), (18, 19, 1, 13, 20), (36, 47, 60, 59), (40, 51, 67, 66), (46, 43, 49, 56, 48), (37, 49, 58, 57), (39, 51, 64, 52, 70, 50, 44, 45), (41, 42, 47, 62, 53), (48, 60, 47, 42, 46), (50, 69, 58, 49, 43, 44), (50, 70, 71, 38), (53, 67, 51, 39, 41), (63, 61, 62, 47, 36), (65, 64, 51, 40), (68, 69, 50, 38), (54, 56, 49, 37, 55)])
_uv = me_model_011.uv_layers.new(name='UVMap')
_uv.uv.foreach_set('vector', [258.3, 1.154e-14, 269.0, 1.154e-14, 269.0, 116.2, 258.3, 117.9, 0.0, 0.0, 13.14, 0.0, 13.11, 95.48, 0.0, 95.47, -137.6, 118.1, -137.6, 96.54, -12.35, 96.56, 0.0, 96.56, 0.0, 118.1, -393.7, 0.0, -393.7, 96.56, -381.6, 98.59, -381.5, 0.0, 393.7, 118.1, 137.6, 185.0, 0.0, 185.0, 0.0, 162.5, 15.19, 162.5, 136.5, 162.4, 383.0, 98.27, 393.7, 95.47, -393.7, 118.1, -393.7, 95.52, -149.6, 116.9, -137.6, 117.9, -137.6, 141.1, 393.7, 96.54, 393.7, 118.1, 258.3, 141.1, 258.3, 117.9, 269.0, 116.2, 0.0, 162.5, -15.43, 160.0, -381.6, 98.59, -393.7, 96.56, -393.7, 118.1, 0.0, 185.0, 0.0, 162.5, 0.0, 0.0, 15.17, 0.0, 15.19, 162.5, 258.3, 95.52, 258.3, 118.1, 0.0, 118.1, 0.0, 95.47, 13.11, 95.48, -149.6, 0.0, -137.6, 0.0, -137.6, 117.9, -149.6, 116.9, -149.6, 11.72, 382.7, 0.0, 393.7, 0.0, 393.7, 95.47, 383.0, 98.27, -15.35, 0.0, -15.43, 160.0, 0.0, 162.5, 0.0, 0.0, -12.35, 8.475, -12.35, 0.0, 0.0, 0.0, 0.0, 96.56, -12.35, 96.56, 258.3, 1.154e-14, 258.3, 117.9, 269.0, 116.2, 269.0, 1.154e-14, 0.0, 0.0, 0.0, 95.47, 13.11, 95.48, 13.14, 0.0, -137.6, 118.1, 0.0, 118.1, 0.0, 96.56, -12.35, 96.56, -137.6, 96.54, -393.7, 0.0, -393.7, 96.56, -381.6, 98.59, -381.5, 0.0, 393.7, 118.1, 393.7, 95.47, 383.0, 98.27, 136.5, 162.4, 15.19, 162.5, 0.0, 162.5, 0.0, 185.0, 137.6, 185.0, -393.7, 118.1, -137.6, 141.1, -137.6, 117.9, -149.6, 116.9, -393.7, 95.52, 393.7, 96.54, 269.0, 116.2, 258.3, 117.9, 258.3, 141.1, 393.7, 118.1, 0.0, 162.5, -15.43, 160.0, -381.6, 98.59, -393.7, 96.56, -393.7, 118.1, 0.0, 185.0, 0.0, 162.5, 15.19, 162.5, 15.17, 0.0, 0.0, 0.0, 258.3, 95.52, 13.11, 95.48, 0.0, 95.47, 0.0, 118.1, 258.3, 118.1, -149.6, 0.0, -149.6, 11.72, -149.6, 116.9, -137.6, 117.9, -137.6, 0.0, 382.7, 0.0, 383.0, 98.27, 393.7, 95.47, 393.7, 0.0, -15.35, 0.0, -15.43, 160.0, 0.0, 162.5, 0.0, 0.0, -12.35, 8.475, -12.35, 96.56, 0.0, 96.56, 0.0, 0.0, -12.35, 0.0])
_uv.active_render = True
_uv = me_model_011.uv_layers.new(name='UVMap.001')
_uv.uv.foreach_set('vector', [0.0, 0.0, 0.0, 0.0, 0.0, 0.0, 0.0, 0.0, 0.0, 0.0, 0.0, 0.0, 0.0, 0.0, 0.0, 0.0, 0.0, 0.0, 0.0, 0.0, 0.0, 0.0, 0.0, 0.0, 0.0, 0.0, 0.0, 0.0, 0.0, 0.0, 0.0, 0.0, 0.0, 0.0, 0.0, 0.0, 0.0, 0.0, 0.0, 0.0, 0.0, 0.0, 0.0, 0.0, 0.0, 0.0, 0.0, 0.0, 0.0, 0.0, 0.0, 0.0, 0.0, 0.0, 0.0, 0.0, 0.0, 0.0, 0.0, 0.0, 0.0, 0.0, 0.0, 0.0, 0.0, 0.0, 0.0, 0.0, 0.0, 0.0, 0.0, 0.0, 0.0, 0.0, 0.0, 0.0, 0.0, 0.0, 0.0, 0.0, 0.0, 0.0, 0.0, 0.0, 0.0, 0.0, 0.0, 0.0, 0.0, 0.0, 0.0, 0.0, 0.0, 0.0, 0.0, 0.0, 0.0, 0.0, 0.0, 0.0, 0.0, 0.0, 0.0, 0.0, 0.0, 0.0, 0.0, 0.0, 0.0, 0.0, 0.0, 0.0, 0.0, 0.0, 0.0, 0.0, 0.0, 0.0, 0.0, 0.0, 0.0, 0.0, 0.0, 0.0, 0.0, 0.0, 0.0, 0.0, 0.0, 0.0, 0.0, 0.0, 0.0, 0.0, 0.0, 0.0, 0.0, 0.0, 0.0, 0.0, 0.0, 0.0, 0.0, 0.0, 0.0, 0.0, 0.0, 0.0, 0.0, 0.0, 0.0, 0.0, 0.0, 0.0, 0.0, 0.0, 0.0, 0.0, 0.0, 0.0, 0.0, 0.0, 0.0, 0.0, 0.0, 0.0, 0.0, 0.0, 0.0, 0.0, 0.0, 0.0, 0.0, 0.0, 0.0, 0.0, 0.0, 0.0, 0.0, 0.0, 0.0, 0.0, 0.0, 0.0, 0.0, 0.0, 0.0, 0.0, 0.0, 0.0, 0.0, 0.0, 0.0, 0.0, 0.0, 0.0, 0.0, 0.0, 0.0, 0.0, 0.0, 0.0, 0.0, 0.0, 0.0, 0.0, 0.0, 0.0, 0.0, 0.0, 0.0, 0.0, 0.0, 0.0, 0.0, 0.0, 0.0, 0.0, 0.0, 0.0, 0.0, 0.0, 0.0, 0.0, 0.0, 0.0, 0.0, 0.0, 0.0, 0.0, 0.0, 0.0, 0.0, 0.0, 0.0, 0.0, 0.0, 0.0, 0.0, 0.0, 0.0, 0.0, 0.0, 0.0, 0.0, 0.0, 0.0, 0.0, 0.0, 0.0, 0.0, 0.0, 0.0, 0.0, 0.0, 0.0, 0.0, 0.0, 0.0, 0.0, 0.0, 0.0, 0.0, 0.0, 0.0, 0.0, 0.0, 0.0, 0.0, 0.0, 0.0, 0.0])
_uv = me_model_011.uv_layers.new(name='UVMap.002')
_uv.uv.foreach_set('vector', [0.0, 0.0, 0.0, 0.0, 0.0, 0.0, 0.0, 0.0, 0.0, 0.0, 0.0, 0.0, 0.0, 0.0, 0.0, 0.0, 0.0, 0.0, 0.0, 0.0, 0.0, 0.0, 0.0, 0.0, 0.0, 0.0, 0.0, 0.0, 0.0, 0.0, 0.0, 0.0, 0.0, 0.0, 0.0, 0.0, 0.0, 0.0, 0.0, 0.0, 0.0, 0.0, 0.0, 0.0, 0.0, 0.0, 0.0, 0.0, 0.0, 0.0, 0.0, 0.0, 0.0, 0.0, 0.0, 0.0, 0.0, 0.0, 0.0, 0.0, 0.0, 0.0, 0.0, 0.0, 0.0, 0.0, 0.0, 0.0, 0.0, 0.0, 0.0, 0.0, 0.0, 0.0, 0.0, 0.0, 0.0, 0.0, 0.0, 0.0, 0.0, 0.0, 0.0, 0.0, 0.0, 0.0, 0.0, 0.0, 0.0, 0.0, 0.0, 0.0, 0.0, 0.0, 0.0, 0.0, 0.0, 0.0, 0.0, 0.0, 0.0, 0.0, 0.0, 0.0, 0.0, 0.0, 0.0, 0.0, 0.0, 0.0, 0.0, 0.0, 0.0, 0.0, 0.0, 0.0, 0.0, 0.0, 0.0, 0.0, 0.0, 0.0, 0.0, 0.0, 0.0, 0.0, 0.0, 0.0, 0.0, 0.0, 0.0, 0.0, 0.0, 0.0, 0.0, 0.0, 0.0, 0.0, 0.0, 0.0, 0.0, 0.0, 0.0, 0.0, 0.0, 0.0, 0.0, 0.0, 0.0, 0.0, 0.0, 0.0, 0.0, 0.0, 0.0, 0.0, 0.0, 0.0, 0.0, 0.0, 0.0, 0.0, 0.0, 0.0, 0.0, 0.0, 0.0, 0.0, 0.0, 0.0, 0.0, 0.0, 0.0, 0.0, 0.0, 0.0, 0.0, 0.0, 0.0, 0.0, 0.0, 0.0, 0.0, 0.0, 0.0, 0.0, 0.0, 0.0, 0.0, 0.0, 0.0, 0.0, 0.0, 0.0, 0.0, 0.0, 0.0, 0.0, 0.0, 0.0, 0.0, 0.0, 0.0, 0.0, 0.0, 0.0, 0.0, 0.0, 0.0, 0.0, 0.0, 0.0, 0.0, 0.0, 0.0, 0.0, 0.0, 0.0, 0.0, 0.0, 0.0, 0.0, 0.0, 0.0, 0.0, 0.0, 0.0, 0.0, 0.0, 0.0, 0.0, 0.0, 0.0, 0.0, 0.0, 0.0, 0.0, 0.0, 0.0, 0.0, 0.0, 0.0, 0.0, 0.0, 0.0, 0.0, 0.0, 0.0, 0.0, 0.0, 0.0, 0.0, 0.0, 0.0, 0.0, 0.0, 0.0, 0.0, 0.0, 0.0, 0.0, 0.0, 0.0, 0.0, 0.0, 0.0, 0.0, 0.0, 0.0, 0.0, 0.0, 0.0])
_uv = me_model_011.uv_layers.new(name='UVMap.003')
_uv.uv.foreach_set('vector', [0.0, 0.0, 0.0, 0.0, 0.0, 0.0, 0.0, 0.0, 0.0, 0.0, 0.0, 0.0, 0.0, 0.0, 0.0, 0.0, 0.0, 0.0, 0.0, 0.0, 0.0, 0.0, 0.0, 0.0, 0.0, 0.0, 0.0, 0.0, 0.0, 0.0, 0.0, 0.0, 0.0, 0.0, 0.0, 0.0, 0.0, 0.0, 0.0, 0.0, 0.0, 0.0, 0.0, 0.0, 0.0, 0.0, 0.0, 0.0, 0.0, 0.0, 0.0, 0.0, 0.0, 0.0, 0.0, 0.0, 0.0, 0.0, 0.0, 0.0, 0.0, 0.0, 0.0, 0.0, 0.0, 0.0, 0.0, 0.0, 0.0, 0.0, 0.0, 0.0, 0.0, 0.0, 0.0, 0.0, 0.0, 0.0, 0.0, 0.0, 0.0, 0.0, 0.0, 0.0, 0.0, 0.0, 0.0, 0.0, 0.0, 0.0, 0.0, 0.0, 0.0, 0.0, 0.0, 0.0, 0.0, 0.0, 0.0, 0.0, 0.0, 0.0, 0.0, 0.0, 0.0, 0.0, 0.0, 0.0, 0.0, 0.0, 0.0, 0.0, 0.0, 0.0, 0.0, 0.0, 0.0, 0.0, 0.0, 0.0, 0.0, 0.0, 0.0, 0.0, 0.0, 0.0, 0.0, 0.0, 0.0, 0.0, 0.0, 0.0, 0.0, 0.0, 0.0, 0.0, 0.0, 0.0, 0.0, 0.0, 0.0, 0.0, 0.0, 0.0, 0.0, 0.0, 0.0, 0.0, 0.0, 0.0, 0.0, 0.0, 0.0, 0.0, 0.0, 0.0, 0.0, 0.0, 0.0, 0.0, 0.0, 0.0, 0.0, 0.0, 0.0, 0.0, 0.0, 0.0, 0.0, 0.0, 0.0, 0.0, 0.0, 0.0, 0.0, 0.0, 0.0, 0.0, 0.0, 0.0, 0.0, 0.0, 0.0, 0.0, 0.0, 0.0, 0.0, 0.0, 0.0, 0.0, 0.0, 0.0, 0.0, 0.0, 0.0, 0.0, 0.0, 0.0, 0.0, 0.0, 0.0, 0.0, 0.0, 0.0, 0.0, 0.0, 0.0, 0.0, 0.0, 0.0, 0.0, 0.0, 0.0, 0.0, 0.0, 0.0, 0.0, 0.0, 0.0, 0.0, 0.0, 0.0, 0.0, 0.0, 0.0, 0.0, 0.0, 0.0, 0.0, 0.0, 0.0, 0.0, 0.0, 0.0, 0.0, 0.0, 0.0, 0.0, 0.0, 0.0, 0.0, 0.0, 0.0, 0.0, 0.0, 0.0, 0.0, 0.0, 0.0, 0.0, 0.0, 0.0, 0.0, 0.0, 0.0, 0.0, 0.0, 0.0, 0.0, 0.0, 0.0, 0.0, 0.0, 0.0, 0.0, 0.0, 0.0, 0.0, 0.0, 0.0, 0.0, 0.0])
_uv = me_model_011.uv_layers.new(name='UVMap.004')
_uv.uv.foreach_set('vector', [0.0, 0.0, 0.0, 0.0, 0.0, 0.0, 0.0, 0.0, 0.0, 0.0, 0.0, 0.0, 0.0, 0.0, 0.0, 0.0, 0.0, 0.0, 0.0, 0.0, 0.0, 0.0, 0.0, 0.0, 0.0, 0.0, 0.0, 0.0, 0.0, 0.0, 0.0, 0.0, 0.0, 0.0, 0.0, 0.0, 0.0, 0.0, 0.0, 0.0, 0.0, 0.0, 0.0, 0.0, 0.0, 0.0, 0.0, 0.0, 0.0, 0.0, 0.0, 0.0, 0.0, 0.0, 0.0, 0.0, 0.0, 0.0, 0.0, 0.0, 0.0, 0.0, 0.0, 0.0, 0.0, 0.0, 0.0, 0.0, 0.0, 0.0, 0.0, 0.0, 0.0, 0.0, 0.0, 0.0, 0.0, 0.0, 0.0, 0.0, 0.0, 0.0, 0.0, 0.0, 0.0, 0.0, 0.0, 0.0, 0.0, 0.0, 0.0, 0.0, 0.0, 0.0, 0.0, 0.0, 0.0, 0.0, 0.0, 0.0, 0.0, 0.0, 0.0, 0.0, 0.0, 0.0, 0.0, 0.0, 0.0, 0.0, 0.0, 0.0, 0.0, 0.0, 0.0, 0.0, 0.0, 0.0, 0.0, 0.0, 0.0, 0.0, 0.0, 0.0, 0.0, 0.0, 0.0, 0.0, 0.0, 0.0, 0.0, 0.0, 0.0, 0.0, 0.0, 0.0, 0.0, 0.0, 0.0, 0.0, 0.0, 0.0, 0.0, 0.0, 0.0, 0.0, 0.0, 0.0, 0.0, 0.0, 0.0, 0.0, 0.0, 0.0, 0.0, 0.0, 0.0, 0.0, 0.0, 0.0, 0.0, 0.0, 0.0, 0.0, 0.0, 0.0, 0.0, 0.0, 0.0, 0.0, 0.0, 0.0, 0.0, 0.0, 0.0, 0.0, 0.0, 0.0, 0.0, 0.0, 0.0, 0.0, 0.0, 0.0, 0.0, 0.0, 0.0, 0.0, 0.0, 0.0, 0.0, 0.0, 0.0, 0.0, 0.0, 0.0, 0.0, 0.0, 0.0, 0.0, 0.0, 0.0, 0.0, 0.0, 0.0, 0.0, 0.0, 0.0, 0.0, 0.0, 0.0, 0.0, 0.0, 0.0, 0.0, 0.0, 0.0, 0.0, 0.0, 0.0, 0.0, 0.0, 0.0, 0.0, 0.0, 0.0, 0.0, 0.0, 0.0, 0.0, 0.0, 0.0, 0.0, 0.0, 0.0, 0.0, 0.0, 0.0, 0.0, 0.0, 0.0, 0.0, 0.0, 0.0, 0.0, 0.0, 0.0, 0.0, 0.0, 0.0, 0.0, 0.0, 0.0, 0.0, 0.0, 0.0, 0.0, 0.0, 0.0, 0.0, 0.0, 0.0, 0.0, 0.0, 0.0, 0.0, 0.0, 0.0, 0.0, 0.0, 0.0, 0.0])
_uv = me_model_011.uv_layers.new(name='UVMap.005')
_uv.uv.foreach_set('vector', [0.0, 0.0, 0.0, 0.0, 0.0, 0.0, 0.0, 0.0, 0.0, 0.0, 0.0, 0.0, 0.0, 0.0, 0.0, 0.0, 0.0, 0.0, 0.0, 0.0, 0.0, 0.0, 0.0, 0.0, 0.0, 0.0, 0.0, 0.0, 0.0, 0.0, 0.0, 0.0, 0.0, 0.0, 0.0, 0.0, 0.0, 0.0, 0.0, 0.0, 0.0, 0.0, 0.0, 0.0, 0.0, 0.0, 0.0, 0.0, 0.0, 0.0, 0.0, 0.0, 0.0, 0.0, 0.0, 0.0, 0.0, 0.0, 0.0, 0.0, 0.0, 0.0, 0.0, 0.0, 0.0, 0.0, 0.0, 0.0, 0.0, 0.0, 0.0, 0.0, 0.0, 0.0, 0.0, 0.0, 0.0, 0.0, 0.0, 0.0, 0.0, 0.0, 0.0, 0.0, 0.0, 0.0, 0.0, 0.0, 0.0, 0.0, 0.0, 0.0, 0.0, 0.0, 0.0, 0.0, 0.0, 0.0, 0.0, 0.0, 0.0, 0.0, 0.0, 0.0, 0.0, 0.0, 0.0, 0.0, 0.0, 0.0, 0.0, 0.0, 0.0, 0.0, 0.0, 0.0, 0.0, 0.0, 0.0, 0.0, 0.0, 0.0, 0.0, 0.0, 0.0, 0.0, 0.0, 0.0, 0.0, 0.0, 0.0, 0.0, 0.0, 0.0, 0.0, 0.0, 0.0, 0.0, 0.0, 0.0, 0.0, 0.0, 0.0, 0.0, 0.0, 0.0, 0.0, 0.0, 0.0, 0.0, 0.0, 0.0, 0.0, 0.0, 0.0, 0.0, 0.0, 0.0, 0.0, 0.0, 0.0, 0.0, 0.0, 0.0, 0.0, 0.0, 0.0, 0.0, 0.0, 0.0, 0.0, 0.0, 0.0, 0.0, 0.0, 0.0, 0.0, 0.0, 0.0, 0.0, 0.0, 0.0, 0.0, 0.0, 0.0, 0.0, 0.0, 0.0, 0.0, 0.0, 0.0, 0.0, 0.0, 0.0, 0.0, 0.0, 0.0, 0.0, 0.0, 0.0, 0.0, 0.0, 0.0, 0.0, 0.0, 0.0, 0.0, 0.0, 0.0, 0.0, 0.0, 0.0, 0.0, 0.0, 0.0, 0.0, 0.0, 0.0, 0.0, 0.0, 0.0, 0.0, 0.0, 0.0, 0.0, 0.0, 0.0, 0.0, 0.0, 0.0, 0.0, 0.0, 0.0, 0.0, 0.0, 0.0, 0.0, 0.0, 0.0, 0.0, 0.0, 0.0, 0.0, 0.0, 0.0, 0.0, 0.0, 0.0, 0.0, 0.0, 0.0, 0.0, 0.0, 0.0, 0.0, 0.0, 0.0, 0.0, 0.0, 0.0, 0.0, 0.0, 0.0, 0.0, 0.0, 0.0, 0.0, 0.0, 0.0, 0.0, 0.0, 0.0])
me_model_011.materials.append(mat_frontcol)
me_model_011.use_remesh_preserve_volume = False
me_model_011.use_remesh_preserve_attributes = False
me_model_011.use_mirror_vertex_groups = False
me_model_011.update()
me_model_007 = bpy.data.meshes.new('Model.007')
me_model_007.from_pydata([(6.561, -8.851, 0.4824), (6.561, -7.901, 0.8163), (6.561, -7.901, 0.4824), (6.561, -8.851, 1.2), (6.561, -7.901, 1.2), (6.561, -4.331, 1.2), (6.561, -5.281, 1.2), (6.561, -4.331, 0.4824), (6.561, -4.331, 0.8163), (6.561, -5.281, 0.4824), (7.888, -3.494, 0.0), (8.568, -3.494, 1.213), (7.888, -3.494, 1.213), (8.568, -3.494, 0.0), (9.912, -7.365, 1.43), (9.912, -9.679, 1.43), (9.912, -9.679, 0.0), (9.912, -7.365, 0.0), (9.949, -7.365, 1.43), (9.949, -9.679, 1.43), (9.949, -7.365, 0.0), (9.949, -9.679, 0.0), (9.901, -4.327, 1.24), (9.901, -4.327, 0.0), (9.901, -5.007, 1.24), (9.901, -5.007, 0.0), (9.909, -4.327, 1.24), (9.909, -4.327, 0.0), (9.909, -5.007, 1.24), (9.909, -5.007, 0.0), (9.991, -2.229, 0.4824), (9.991, -1.278, 0.8163), (9.991, -1.278, 0.4824), (9.991, -2.229, 1.2), (9.991, -1.278, 1.2), (6.561, 8.851, 0.4824), (6.561, 7.901, 0.8163), (6.561, 7.901, 0.4824), (6.561, 8.851, 1.2), (6.561, 7.901, 1.2), (6.561, 4.331, 1.2), (6.561, 5.281, 1.2), (6.561, 4.331, 0.4824), (6.561, 4.331, 0.8163), (6.561, 5.281, 0.4824), (7.888, 3.494, 0.0), (8.568, 3.494, 1.213), (7.888, 3.494, 1.213), (8.568, 3.494, 0.0), (9.912, 7.365, 1.43), (9.912, 9.679, 1.43), (9.912, 9.679, 0.0), (9.912, 7.365, 0.0), (9.949, 7.365, 1.43), (9.949, 9.679, 1.43), (9.949, 7.365, 0.0), (9.949, 9.679, 0.0), (9.901, 4.327, 1.24), (9.901, 4.327, 0.0), (9.901, 5.007, 1.24), (9.901, 5.007, 0.0), (9.909, 4.327, 1.24), (9.909, 4.327, 0.0), (9.909, 5.007, 1.24), (9.909, 5.007, 0.0), (9.991, 2.229, 0.4824), (9.991, 1.278, 0.8163), (9.991, 1.278, 0.4824), (9.991, 2.229, 1.2), (9.991, 1.278, 1.2)], [], [(4, 3, 0, 2, 1), (5, 6, 9, 7, 8), (12, 10, 13, 11), (17, 14, 15, 16), (20, 21, 19, 18), (16, 15, 19, 21), (15, 14, 18, 19), (17, 16, 21, 20), (14, 17, 20, 18), (22, 24, 25, 23), (26, 27, 29, 28), (22, 23, 27, 26), (23, 25, 29, 27), (24, 22, 26, 28), (25, 24, 28, 29), (34, 33, 30, 32, 31), (39, 36, 37, 35, 38), (40, 43, 42, 44, 41), (47, 46, 48, 45), (52, 49, 50, 51), (55, 56, 54, 53), (51, 50, 54, 56), (50, 49, 53, 54), (52, 51, 56, 55), (49, 52, 55, 53), (57, 59, 60, 58), (61, 62, 64, 63), (57, 58, 62, 61), (58, 60, 64, 62), (59, 57, 61, 63), (60, 59, 63, 64), (69, 66, 67, 65, 68)])
_uv = me_model_007.uv_layers.new(name='UVMap')
_uv.uv.foreach_set('vector', [0.3351, 0.6166, 0.6489, 0.6166, 0.6489, 0.3799, 0.3351, 0.3799, 0.3341, 0.4982, 0.3351, 0.6166, 0.6489, 0.6166, 0.6489, 0.3799, 0.3351, 0.3799, 0.3341, 0.4982, 0.9389, 0.9736, 0.9389, 0.6592, 0.7626, 0.6592, 0.7626, 0.9736, 0.6935, 0.9666, 0.6935, 0.7182, 0.2916, 0.7182, 0.2916, 0.9666, 0.2927, 0.7185, 0.6995, 0.7185, 0.6995, 0.9699, 0.2927, 0.9699, 0.0, 0.0, 0.0, 0.0, 0.0, 0.0, 0.0, 0.0, 0.0, 0.0, 0.0, 0.0, 0.0, 0.0, 0.0, 0.0, 0.0, 0.0, 0.0, 0.0, 0.0, 0.0, 0.0, 0.0, 0.0, 0.0, 0.0, 0.0, 0.0, 0.0, 0.0, 0.0, 0.04202, 0.9716, 0.2163, 0.9716, 0.2163, 0.6538, 0.04202, 0.6538, 0.04248, 0.9715, 0.04248, 0.6535, 0.2169, 0.6535, 0.2169, 0.9715, 0.0, 0.0, 0.0, 0.0, 0.0, 0.0, 0.0, 0.0, 0.0, 0.0, 0.0, 0.0, 0.0, 0.0, 0.0, 0.0, 0.0, 0.0, 0.0, 0.0, 0.0, 0.0, 0.0, 0.0, 0.0, 0.0, 0.0, 0.0, 0.0, 0.0, 0.0, 0.0, 0.3351, 0.6166, 0.6489, 0.6166, 0.6489, 0.3799, 0.3351, 0.3799, 0.3341, 0.4982, 0.3351, 0.6166, 0.3341, 0.4982, 0.3351, 0.3799, 0.6489, 0.3799, 0.6489, 0.6166, 0.3351, 0.6166, 0.3341, 0.4982, 0.3351, 0.3799, 0.6489, 0.3799, 0.6489, 0.6166, 0.9389, 0.9736, 0.7626, 0.9736, 0.7626, 0.6592, 0.9389, 0.6592, 0.6935, 0.9666, 0.6935, 0.7182, 0.2916, 0.7182, 0.2916, 0.9666, 0.2927, 0.7185, 0.6995, 0.7185, 0.6995, 0.9699, 0.2927, 0.9699, 0.0, 0.0, 0.0, 0.0, 0.0, 0.0, 0.0, 0.0, 0.0, 0.0, 0.0, 0.0, 0.0, 0.0, 0.0, 0.0, 0.0, 0.0, 0.0, 0.0, 0.0, 0.0, 0.0, 0.0, 0.0, 0.0, 0.0, 0.0, 0.0, 0.0, 0.0, 0.0, 0.04202, 0.9716, 0.2163, 0.9716, 0.2163, 0.6538, 0.04202, 0.6538, 0.04248, 0.9715, 0.04248, 0.6535, 0.2169, 0.6535, 0.2169, 0.9715, 0.0, 0.0, 0.0, 0.0, 0.0, 0.0, 0.0, 0.0, 0.0, 0.0, 0.0, 0.0, 0.0, 0.0, 0.0, 0.0, 0.0, 0.0, 0.0, 0.0, 0.0, 0.0, 0.0, 0.0, 0.0, 0.0, 0.0, 0.0, 0.0, 0.0, 0.0, 0.0, 0.3351, 0.6166, 0.3341, 0.4982, 0.3351, 0.3799, 0.6489, 0.3799, 0.6489, 0.6166])
_uv.active_render = True
_uv = me_model_007.uv_layers.new(name='UVMap.001')
_uv.uv.foreach_set('vector', [0.0, 0.0, 0.0, 0.0, 0.0, 0.0, 0.0, 0.0, 0.0, 0.0, 0.0, 0.0, 0.0, 0.0, 0.0, 0.0, 0.0, 0.0, 0.0, 0.0, 0.0, 0.0, 0.0, 0.0, 0.0, 0.0, 0.0, 0.0, 0.0, 0.0, 0.0, 0.0, 0.0, 0.0, 0.0, 0.0, 0.0, 0.0, 0.0, 0.0, 0.0, 0.0, 0.0, 0.0, 0.0, 0.0, 0.0, 0.0, 0.0, 0.0, 0.0, 0.0, 0.0, 0.0, 0.0, 0.0, 0.0, 0.0, 0.0, 0.0, 0.0, 0.0, 0.0, 0.0, 0.0, 0.0, 0.0, 0.0, 0.0, 0.0, 0.0, 0.0, 0.0, 0.0, 0.0, 0.0, 0.0, 0.0, 0.0, 0.0, 0.0, 0.0, 0.0, 0.0, 0.0, 0.0, 0.0, 0.0, 0.0, 0.0, 0.0, 0.0, 0.0, 0.0, 0.0, 0.0, 0.0, 0.0, 0.0, 0.0, 0.0, 0.0, 0.0, 0.0, 0.0, 0.0, 0.0, 0.0, 0.0, 0.0, 0.0, 0.0, 0.0, 0.0, 0.0, 0.0, 0.0, 0.0, 0.0, 0.0, 0.0, 0.0, 0.0, 0.0, 0.0, 0.0, 0.0, 0.0, 0.0, 0.0, 0.0, 0.0, 0.0, 0.0, 0.0, 0.0, 0.0, 0.0, 0.0, 0.0, 0.0, 0.0, 0.0, 0.0, 0.0, 0.0, 0.0, 0.0, 0.0, 0.0, 0.0, 0.0, 0.0, 0.0, 0.0, 0.0, 0.0, 0.0, 0.0, 0.0, 0.0, 0.0, 0.0, 0.0, 0.0, 0.0, 0.0, 0.0, 0.0, 0.0, 0.0, 0.0, 0.0, 0.0, 0.0, 0.0, 0.0, 0.0, 0.0, 0.0, 0.0, 0.0, 0.0, 0.0, 0.0, 0.0, 0.0, 0.0, 0.0, 0.0, 0.0, 0.0, 0.0, 0.0, 0.0, 0.0, 0.0, 0.0, 0.0, 0.0, 0.0, 0.0, 0.0, 0.0, 0.0, 0.0, 0.0, 0.0, 0.0, 0.0, 0.0, 0.0, 0.0, 0.0, 0.0, 0.0, 0.0, 0.0, 0.0, 0.0, 0.0, 0.0, 0.0, 0.0, 0.0, 0.0, 0.0, 0.0, 0.0, 0.0, 0.0, 0.0, 0.0, 0.0, 0.0, 0.0, 0.0, 0.0, 0.0, 0.0, 0.0, 0.0, 0.0, 0.0, 0.0, 0.0, 0.0, 0.0, 0.0, 0.0, 0.0, 0.0, 0.0, 0.0, 0.0, 0.0, 0.0, 0.0, 0.0, 0.0, 0.0, 0.0, 0.0, 0.0, 0.0, 0.0, 0.0, 0.0])
_uv = me_model_007.uv_layers.new(name='UVMap.002')
_uv.uv.foreach_set('vector', [0.0, 0.0, 0.0, 0.0, 0.0, 0.0, 0.0, 0.0, 0.0, 0.0, 0.0, 0.0, 0.0, 0.0, 0.0, 0.0, 0.0, 0.0, 0.0, 0.0, 0.0, 0.0, 0.0, 0.0, 0.0, 0.0, 0.0, 0.0, 0.0, 0.0, 0.0, 0.0, 0.0, 0.0, 0.0, 0.0, 0.0, 0.0, 0.0, 0.0, 0.0, 0.0, 0.0, 0.0, 0.0, 0.0, 0.0, 0.0, 0.0, 0.0, 0.0, 0.0, 0.0, 0.0, 0.0, 0.0, 0.0, 0.0, 0.0, 0.0, 0.0, 0.0, 0.0, 0.0, 0.0, 0.0, 0.0, 0.0, 0.0, 0.0, 0.0, 0.0, 0.0, 0.0, 0.0, 0.0, 0.0, 0.0, 0.0, 0.0, 0.0, 0.0, 0.0, 0.0, 0.0, 0.0, 0.0, 0.0, 0.0, 0.0, 0.0, 0.0, 0.0, 0.0, 0.0, 0.0, 0.0, 0.0, 0.0, 0.0, 0.0, 0.0, 0.0, 0.0, 0.0, 0.0, 0.0, 0.0, 0.0, 0.0, 0.0, 0.0, 0.0, 0.0, 0.0, 0.0, 0.0, 0.0, 0.0, 0.0, 0.0, 0.0, 0.0, 0.0, 0.0, 0.0, 0.0, 0.0, 0.0, 0.0, 0.0, 0.0, 0.0, 0.0, 0.0, 0.0, 0.0, 0.0, 0.0, 0.0, 0.0, 0.0, 0.0, 0.0, 0.0, 0.0, 0.0, 0.0, 0.0, 0.0, 0.0, 0.0, 0.0, 0.0, 0.0, 0.0, 0.0, 0.0, 0.0, 0.0, 0.0, 0.0, 0.0, 0.0, 0.0, 0.0, 0.0, 0.0, 0.0, 0.0, 0.0, 0.0, 0.0, 0.0, 0.0, 0.0, 0.0, 0.0, 0.0, 0.0, 0.0, 0.0, 0.0, 0.0, 0.0, 0.0, 0.0, 0.0, 0.0, 0.0, 0.0, 0.0, 0.0, 0.0, 0.0, 0.0, 0.0, 0.0, 0.0, 0.0, 0.0, 0.0, 0.0, 0.0, 0.0, 0.0, 0.0, 0.0, 0.0, 0.0, 0.0, 0.0, 0.0, 0.0, 0.0, 0.0, 0.0, 0.0, 0.0, 0.0, 0.0, 0.0, 0.0, 0.0, 0.0, 0.0, 0.0, 0.0, 0.0, 0.0, 0.0, 0.0, 0.0, 0.0, 0.0, 0.0, 0.0, 0.0, 0.0, 0.0, 0.0, 0.0, 0.0, 0.0, 0.0, 0.0, 0.0, 0.0, 0.0, 0.0, 0.0, 0.0, 0.0, 0.0, 0.0, 0.0, 0.0, 0.0, 0.0, 0.0, 0.0, 0.0, 0.0, 0.0, 0.0, 0.0, 0.0, 0.0])
_uv = me_model_007.uv_layers.new(name='UVMap.003')
_uv.uv.foreach_set('vector', [0.0, 0.0, 0.0, 0.0, 0.0, 0.0, 0.0, 0.0, 0.0, 0.0, 0.0, 0.0, 0.0, 0.0, 0.0, 0.0, 0.0, 0.0, 0.0, 0.0, 0.0, 0.0, 0.0, 0.0, 0.0, 0.0, 0.0, 0.0, 0.0, 0.0, 0.0, 0.0, 0.0, 0.0, 0.0, 0.0, 0.0, 0.0, 0.0, 0.0, 0.0, 0.0, 0.0, 0.0, 0.0, 0.0, 0.0, 0.0, 0.0, 0.0, 0.0, 0.0, 0.0, 0.0, 0.0, 0.0, 0.0, 0.0, 0.0, 0.0, 0.0, 0.0, 0.0, 0.0, 0.0, 0.0, 0.0, 0.0, 0.0, 0.0, 0.0, 0.0, 0.0, 0.0, 0.0, 0.0, 0.0, 0.0, 0.0, 0.0, 0.0, 0.0, 0.0, 0.0, 0.0, 0.0, 0.0, 0.0, 0.0, 0.0, 0.0, 0.0, 0.0, 0.0, 0.0, 0.0, 0.0, 0.0, 0.0, 0.0, 0.0, 0.0, 0.0, 0.0, 0.0, 0.0, 0.0, 0.0, 0.0, 0.0, 0.0, 0.0, 0.0, 0.0, 0.0, 0.0, 0.0, 0.0, 0.0, 0.0, 0.0, 0.0, 0.0, 0.0, 0.0, 0.0, 0.0, 0.0, 0.0, 0.0, 0.0, 0.0, 0.0, 0.0, 0.0, 0.0, 0.0, 0.0, 0.0, 0.0, 0.0, 0.0, 0.0, 0.0, 0.0, 0.0, 0.0, 0.0, 0.0, 0.0, 0.0, 0.0, 0.0, 0.0, 0.0, 0.0, 0.0, 0.0, 0.0, 0.0, 0.0, 0.0, 0.0, 0.0, 0.0, 0.0, 0.0, 0.0, 0.0, 0.0, 0.0, 0.0, 0.0, 0.0, 0.0, 0.0, 0.0, 0.0, 0.0, 0.0, 0.0, 0.0, 0.0, 0.0, 0.0, 0.0, 0.0, 0.0, 0.0, 0.0, 0.0, 0.0, 0.0, 0.0, 0.0, 0.0, 0.0, 0.0, 0.0, 0.0, 0.0, 0.0, 0.0, 0.0, 0.0, 0.0, 0.0, 0.0, 0.0, 0.0, 0.0, 0.0, 0.0, 0.0, 0.0, 0.0, 0.0, 0.0, 0.0, 0.0, 0.0, 0.0, 0.0, 0.0, 0.0, 0.0, 0.0, 0.0, 0.0, 0.0, 0.0, 0.0, 0.0, 0.0, 0.0, 0.0, 0.0, 0.0, 0.0, 0.0, 0.0, 0.0, 0.0, 0.0, 0.0, 0.0, 0.0, 0.0, 0.0, 0.0, 0.0, 0.0, 0.0, 0.0, 0.0, 0.0, 0.0, 0.0, 0.0, 0.0, 0.0, 0.0, 0.0, 0.0, 0.0, 0.0, 0.0, 0.0])
_uv = me_model_007.uv_layers.new(name='UVMap.004')
_uv.uv.foreach_set('vector', [0.0, 0.0, 0.0, 0.0, 0.0, 0.0, 0.0, 0.0, 0.0, 0.0, 0.0, 0.0, 0.0, 0.0, 0.0, 0.0, 0.0, 0.0, 0.0, 0.0, 0.0, 0.0, 0.0, 0.0, 0.0, 0.0, 0.0, 0.0, 0.0, 0.0, 0.0, 0.0, 0.0, 0.0, 0.0, 0.0, 0.0, 0.0, 0.0, 0.0, 0.0, 0.0, 0.0, 0.0, 0.0, 0.0, 0.0, 0.0, 0.0, 0.0, 0.0, 0.0, 0.0, 0.0, 0.0, 0.0, 0.0, 0.0, 0.0, 0.0, 0.0, 0.0, 0.0, 0.0, 0.0, 0.0, 0.0, 0.0, 0.0, 0.0, 0.0, 0.0, 0.0, 0.0, 0.0, 0.0, 0.0, 0.0, 0.0, 0.0, 0.0, 0.0, 0.0, 0.0, 0.0, 0.0, 0.0, 0.0, 0.0, 0.0, 0.0, 0.0, 0.0, 0.0, 0.0, 0.0, 0.0, 0.0, 0.0, 0.0, 0.0, 0.0, 0.0, 0.0, 0.0, 0.0, 0.0, 0.0, 0.0, 0.0, 0.0, 0.0, 0.0, 0.0, 0.0, 0.0, 0.0, 0.0, 0.0, 0.0, 0.0, 0.0, 0.0, 0.0, 0.0, 0.0, 0.0, 0.0, 0.0, 0.0, 0.0, 0.0, 0.0, 0.0, 0.0, 0.0, 0.0, 0.0, 0.0, 0.0, 0.0, 0.0, 0.0, 0.0, 0.0, 0.0, 0.0, 0.0, 0.0, 0.0, 0.0, 0.0, 0.0, 0.0, 0.0, 0.0, 0.0, 0.0, 0.0, 0.0, 0.0, 0.0, 0.0, 0.0, 0.0, 0.0, 0.0, 0.0, 0.0, 0.0, 0.0, 0.0, 0.0, 0.0, 0.0, 0.0, 0.0, 0.0, 0.0, 0.0, 0.0, 0.0, 0.0, 0.0, 0.0, 0.0, 0.0, 0.0, 0.0, 0.0, 0.0, 0.0, 0.0, 0.0, 0.0, 0.0, 0.0, 0.0, 0.0, 0.0, 0.0, 0.0, 0.0, 0.0, 0.0, 0.0, 0.0, 0.0, 0.0, 0.0, 0.0, 0.0, 0.0, 0.0, 0.0, 0.0, 0.0, 0.0, 0.0, 0.0, 0.0, 0.0, 0.0, 0.0, 0.0, 0.0, 0.0, 0.0, 0.0, 0.0, 0.0, 0.0, 0.0, 0.0, 0.0, 0.0, 0.0, 0.0, 0.0, 0.0, 0.0, 0.0, 0.0, 0.0, 0.0, 0.0, 0.0, 0.0, 0.0, 0.0, 0.0, 0.0, 0.0, 0.0, 0.0, 0.0, 0.0, 0.0, 0.0, 0.0, 0.0, 0.0, 0.0, 0.0, 0.0, 0.0, 0.0, 0.0])
_uv = me_model_007.uv_layers.new(name='UVMap.005')
_uv.uv.foreach_set('vector', [0.0, 0.0, 0.0, 0.0, 0.0, 0.0, 0.0, 0.0, 0.0, 0.0, 0.0, 0.0, 0.0, 0.0, 0.0, 0.0, 0.0, 0.0, 0.0, 0.0, 0.0, 0.0, 0.0, 0.0, 0.0, 0.0, 0.0, 0.0, 0.0, 0.0, 0.0, 0.0, 0.0, 0.0, 0.0, 0.0, 0.0, 0.0, 0.0, 0.0, 0.0, 0.0, 0.0, 0.0, 0.0, 0.0, 0.0, 0.0, 0.0, 0.0, 0.0, 0.0, 0.0, 0.0, 0.0, 0.0, 0.0, 0.0, 0.0, 0.0, 0.0, 0.0, 0.0, 0.0, 0.0, 0.0, 0.0, 0.0, 0.0, 0.0, 0.0, 0.0, 0.0, 0.0, 0.0, 0.0, 0.0, 0.0, 0.0, 0.0, 0.0, 0.0, 0.0, 0.0, 0.0, 0.0, 0.0, 0.0, 0.0, 0.0, 0.0, 0.0, 0.0, 0.0, 0.0, 0.0, 0.0, 0.0, 0.0, 0.0, 0.0, 0.0, 0.0, 0.0, 0.0, 0.0, 0.0, 0.0, 0.0, 0.0, 0.0, 0.0, 0.0, 0.0, 0.0, 0.0, 0.0, 0.0, 0.0, 0.0, 0.0, 0.0, 0.0, 0.0, 0.0, 0.0, 0.0, 0.0, 0.0, 0.0, 0.0, 0.0, 0.0, 0.0, 0.0, 0.0, 0.0, 0.0, 0.0, 0.0, 0.0, 0.0, 0.0, 0.0, 0.0, 0.0, 0.0, 0.0, 0.0, 0.0, 0.0, 0.0, 0.0, 0.0, 0.0, 0.0, 0.0, 0.0, 0.0, 0.0, 0.0, 0.0, 0.0, 0.0, 0.0, 0.0, 0.0, 0.0, 0.0, 0.0, 0.0, 0.0, 0.0, 0.0, 0.0, 0.0, 0.0, 0.0, 0.0, 0.0, 0.0, 0.0, 0.0, 0.0, 0.0, 0.0, 0.0, 0.0, 0.0, 0.0, 0.0, 0.0, 0.0, 0.0, 0.0, 0.0, 0.0, 0.0, 0.0, 0.0, 0.0, 0.0, 0.0, 0.0, 0.0, 0.0, 0.0, 0.0, 0.0, 0.0, 0.0, 0.0, 0.0, 0.0, 0.0, 0.0, 0.0, 0.0, 0.0, 0.0, 0.0, 0.0, 0.0, 0.0, 0.0, 0.0, 0.0, 0.0, 0.0, 0.0, 0.0, 0.0, 0.0, 0.0, 0.0, 0.0, 0.0, 0.0, 0.0, 0.0, 0.0, 0.0, 0.0, 0.0, 0.0, 0.0, 0.0, 0.0, 0.0, 0.0, 0.0, 0.0, 0.0, 0.0, 0.0, 0.0, 0.0, 0.0, 0.0, 0.0, 0.0, 0.0, 0.0, 0.0, 0.0, 0.0, 0.0, 0.0])
me_model_007.materials.append(mat_frontcol)
me_model_007.use_remesh_preserve_volume = False
me_model_007.use_remesh_preserve_attributes = False
me_model_007.use_mirror_vertex_groups = False
me_model_007.update()
me_model_001 = bpy.data.meshes.new('Model.001')
me_model_001.from_pydata([(6.561, -10.0, 3.0), (6.561, -3.494, 3.585), (10.0, 0.0, 3.0), (0.0, 0.0, 4.7), (0.0, -3.494, 4.7), (10.0, -3.494, 3.0), (0.0, -10.0, 3.0), (6.561, -10.0, 3.0), (0.0, -3.494, 4.7), (6.561, 10.0, 3.0), (6.561, 3.494, 3.585), (10.0, 0.0, 3.0), (0.0, 0.0, 4.7), (0.0, 3.494, 4.7), (10.0, 3.494, 3.0), (0.0, 10.0, 3.0), (6.561, 10.0, 3.0), (0.0, 3.494, 4.7)], [], [(1, 4, 0), (3, 4, 1, 5, 2), (7, 8, 6), (10, 9, 13), (12, 11, 14, 10, 13), (16, 15, 17)])
_uv = me_model_001.uv_layers.new(name='UVMap')
_uv.uv.foreach_set('vector', [0.6321, 0.3688, 0.03319, 0.3688, 0.6321, 0.9627, 0.03319, 0.04983, 0.03319, 0.3688, 0.6321, 0.3688, 0.946, 0.3688, 0.946, 0.04983, 0.6321, 0.9627, 0.03319, 0.3688, 0.03319, 0.9627, 0.6321, 0.3688, 0.6321, 0.9627, 0.03319, 0.3688, 0.03319, 0.04983, 0.946, 0.04983, 0.946, 0.3688, 0.6321, 0.3688, 0.03319, 0.3688, 0.6321, 0.9627, 0.03319, 0.9627, 0.03319, 0.3688])
_uv.active_render = True
_uv = me_model_001.uv_layers.new(name='UVMap.001')
_uv.uv.foreach_set('vector', [0.0, 0.0, 0.0, 0.0, 0.0, 0.0, 0.0, 0.0, 0.0, 0.0, 0.0, 0.0, 0.0, 0.0, 0.0, 0.0, 0.0, 0.0, 0.0, 0.0, 0.0, 0.0, 0.0, 0.0, 0.0, 0.0, 0.0, 0.0, 0.0, 0.0, 0.0, 0.0, 0.0, 0.0, 0.0, 0.0, 0.0, 0.0, 0.0, 0.0, 0.0, 0.0, 0.0, 0.0])
_uv = me_model_001.uv_layers.new(name='UVMap.002')
_uv.uv.foreach_set('vector', [0.0, 0.0, 0.0, 0.0, 0.0, 0.0, 0.0, 0.0, 0.0, 0.0, 0.0, 0.0, 0.0, 0.0, 0.0, 0.0, 0.0, 0.0, 0.0, 0.0, 0.0, 0.0, 0.0, 0.0, 0.0, 0.0, 0.0, 0.0, 0.0, 0.0, 0.0, 0.0, 0.0, 0.0, 0.0, 0.0, 0.0, 0.0, 0.0, 0.0, 0.0, 0.0, 0.0, 0.0])
me_model_001.materials.append(mat_frontcol)
me_model_001.use_remesh_preserve_volume = False
me_model_001.use_remesh_preserve_attributes = False
me_model_001.use_mirror_vertex_groups = False
me_model_001.update()
me_model_016 = bpy.data.meshes.new('Model.016')
me_model_016.from_pydata([(6.561, 10.0, 0.0), (10.0, 4.327, 0.0), (9.8, 3.494, 0.0), (10.0, 3.494, 0.0), (6.561, 9.9, 0.0), (6.561, 3.494, 0.0), (10.0, 0.0, 0.0), (0.0, 0.0, 0.0), (0.0, 10.0, 0.0), (9.8, 9.9, 0.0), (9.8, 4.327, 0.0), (9.8, 5.007, 0.0), (10.0, 9.679, 0.0), (9.8, 9.679, 0.0), (10.0, 7.365, 0.0), (10.0, 5.007, 0.0), (9.8, 7.365, 0.0), (6.561, -10.0, 0.0), (10.0, -4.327, 0.0), (9.8, -3.494, 0.0), (10.0, -3.494, 0.0), (6.561, -9.9, 0.0), (6.561, -3.494, 0.0), (10.0, 0.0, 0.0), (0.0, 0.0, 0.0), (0.0, -10.0, 0.0), (9.8, -9.9, 0.0), (9.8, -4.327, 0.0), (9.8, -5.007, 0.0), (10.0, -9.679, 0.0), (9.8, -9.679, 0.0), (10.0, -7.365, 0.0), (10.0, -5.007, 0.0), (9.8, -7.365, 0.0)], [], [(5, 2, 10, 1, 15, 11, 16, 14, 12, 13, 9, 4), (7, 6, 3, 2, 5, 4, 0, 8), (22, 21, 26, 30, 29, 31, 33, 28, 32, 18, 27, 19), (24, 23, 20, 19, 22, 21, 17, 25)])
_uv = me_model_016.uv_layers.new(name='UVMap')
_uv.uv.foreach_set('vector', [0.6545, 0.3617, 0.9699, 0.3617, 0.9699, 0.4428, 0.9894, 0.4428, 0.9894, 0.509, 0.9699, 0.509, 0.9699, 0.7387, 0.9894, 0.7387, 0.9894, 0.9641, 0.9699, 0.9641, 0.9699, 0.9856, 0.6545, 0.9856, 0.01543, 0.02137, 0.9894, 0.02137, 0.9894, 0.3617, 0.9699, 0.3617, 0.6545, 0.3617, 0.6545, 0.9856, 0.6545, 0.9953, 0.01543, 0.9953, 0.6545, 0.3617, 0.6545, 0.9856, 0.9699, 0.9856, 0.9699, 0.9641, 0.9894, 0.9641, 0.9894, 0.7387, 0.9699, 0.7387, 0.9699, 0.509, 0.9894, 0.509, 0.9894, 0.4428, 0.9699, 0.4428, 0.9699, 0.3617, 0.01543, 0.02137, 0.9894, 0.02137, 0.9894, 0.3617, 0.9699, 0.3617, 0.6545, 0.3617, 0.6545, 0.9856, 0.6545, 0.9953, 0.01543, 0.9953])
me_model_016.materials.append(mat_frontcol)
me_model_016.use_remesh_preserve_volume = False
me_model_016.use_remesh_preserve_attributes = False
me_model_016.use_mirror_vertex_groups = False
me_model_016.update()

# ---- objects
ob_lamp_003 = bpy.data.objects.new('Lamp.003', light_lamp_003)
ob_lamp_002 = bpy.data.objects.new('Lamp.002', light_lamp_002)
ob_estrutura = bpy.data.objects.new('estrutura', me_model_015)
ob_estrutura2 = bpy.data.objects.new('estrutura2', me_model_011)
ob_partes = bpy.data.objects.new('Partes', me_model_007)
ob_lamp_001 = bpy.data.objects.new('Lamp.001', light_lamp_001)
ob_lamp = bpy.data.objects.new('Lamp', light_lamp)
ob_camera = bpy.data.objects.new('Camera', cam_camera)
ob_telhado = bpy.data.objects.new('Telhado', me_model_001)
ob_chap = bpy.data.objects.new('Chap', me_model_016)

# ---- transforms, parenting, visibility, modifiers, constraints
ob_lamp_003.location = (0.08469, -2.583, 7.683)
ob_lamp_003.rotation_euler = (0.01584, -0.2983, 0.5182)
ob_lamp_003.lock_rotations_4d = False
ob_lamp_003.empty_display_type = 'ARROWS'
ob_lamp_003.color = (0.0, 0.0, 0.0, 0.0)
ob_lamp_003.lineart.crease_threshold = 0.0
ob_lamp_002.location = (0.05803, 4.594, 4.125)
ob_lamp_002.rotation_euler = (0.01584, -0.2983, 0.5182)
ob_lamp_002.lock_rotations_4d = False
ob_lamp_002.empty_display_type = 'ARROWS'
ob_lamp_002.color = (0.0, 0.0, 0.0, 0.0)
ob_lamp_002.lineart.crease_threshold = 0.0
ob_estrutura.location = (0.0, 0.0, 0.0)
ob_estrutura.scale = (0.1, -0.1, 0.1)
ob_estrutura.lineart.crease_threshold = 0.0
ob_estrutura2.location = (0.0, 0.0, 0.0)
ob_estrutura2.scale = (0.1, 0.1, 0.1)
ob_estrutura2.lineart.crease_threshold = 0.0
ob_partes.location = (0.0, 0.0, 0.0)
ob_partes.scale = (0.1, 0.1, 0.1)
ob_partes.lineart.crease_threshold = 0.0
ob_lamp_001.location = (-3.934, 1.005, 5.904)
ob_lamp_001.rotation_euler = (0.6503, 0.05522, 1.866)
ob_lamp_001.lock_rotations_4d = False
ob_lamp_001.empty_display_type = 'ARROWS'
ob_lamp_001.color = (0.0, 0.0, 0.0, 0.0)
ob_lamp_001.lineart.crease_threshold = 0.0
ob_lamp.location = (4.076, 1.005, 5.904)
ob_lamp.rotation_euler = (0.6503, 0.05522, 1.866)
ob_lamp.lock_rotations_4d = False
ob_lamp.empty_display_type = 'ARROWS'
ob_lamp.color = (0.0, 0.0, 0.0, 0.0)
ob_lamp.lineart.crease_threshold = 0.0
ob_camera.location = (7.481, -6.508, 5.344)
ob_camera.rotation_euler = (1.109, 0.0, 0.8149)
ob_camera.lock_rotations_4d = False
ob_camera.empty_display_type = 'ARROWS'
ob_camera.color = (0.0, 0.0, 0.0, 0.0)
ob_camera.display_type = 'WIRE'
ob_camera.lineart.crease_threshold = 0.0
ob_telhado.location = (0.0, 0.0, 0.0)
ob_telhado.scale = (0.1, 0.1, 0.1)
ob_telhado.lineart.crease_threshold = 0.0
ob_chap.location = (0.0, 0.0, 0.0)
ob_chap.scale = (0.1, -0.1, 0.1)
ob_chap.lineart.crease_threshold = 0.0

# ---- collection membership
col_collection_1.objects.link(ob_lamp_003)
col_collection_1.objects.link(ob_lamp_002)
col_collection_1.objects.link(ob_estrutura)
col_collection_1.objects.link(ob_estrutura2)
col_collection_1.objects.link(ob_partes)
col_collection_1.objects.link(ob_lamp_001)
col_collection_1.objects.link(ob_lamp)
col_collection_1.objects.link(ob_camera)
col_collection_2.objects.link(ob_telhado)
col_collection_11.objects.link(ob_chap)

# ---- scene / render settings (as saved in the file)
scene.camera = ob_camera
scene.frame_start = 1; scene.frame_end = 250; scene.frame_set(1)
scene.render.engine = 'BLENDER_EEVEE_NEXT'
scene.render.resolution_percentage = 50
scene.render.dither_intensity = 0.0
scene.cycles.use_denoising = False
scene.cycles.samples = 128
scene.cycles.sampling_pattern = 'TABULATED_SOBOL'
scene.cycles.light_sampling_threshold = 0.0
scene.cycles.use_adaptive_sampling = False
scene.cycles.use_light_tree = False
scene.cycles.blur_glossy = 0.0
scene.cycles.sample_clamp_indirect = 0.0
scene.view_settings.view_transform = 'Standard'
bpy.context.view_layer.update()
